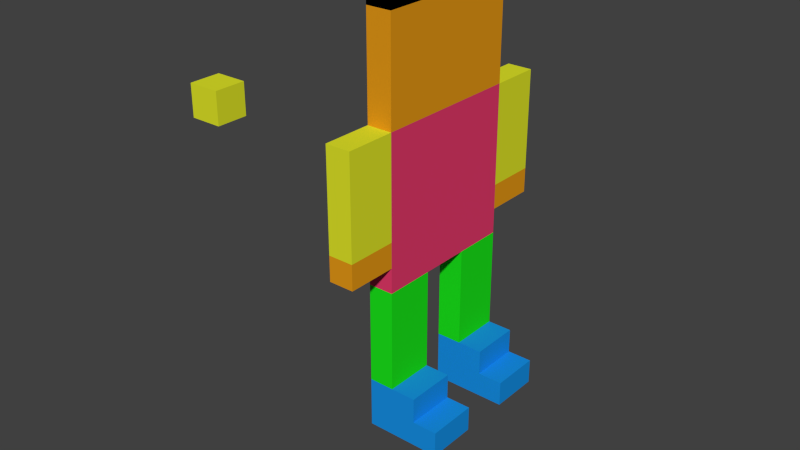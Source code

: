 # Source: JustanExperiment.blend  (saved by Blender 2.76.0; exported with 4.5.12 LTS)
import bpy
from mathutils import Matrix  # noqa: F401  (used for matrix-valued properties, if any)

bpy.ops.wm.read_factory_settings(use_empty=True)
scene = bpy.context.scene
scene.name = 'Scene'

# ---- collections
col_collection_1 = bpy.data.collections.new('Collection 1'); scene.collection.children.link(col_collection_1)

# ---- materials (node trees are filled in below, after node groups)
mat_blue_058 = bpy.data.materials.new('blue.058')
mat_blue_058.alpha_threshold = 0.0
mat_blue_058.use_transparent_shadow = False
mat_blue_058.diffuse_color = (0.8, 0.04594, 0.1508, 1.0)
mat_blue_058.specular_color = (0.04481, 0.07277, 1.0)
mat_blue_058.roughness = 0.5
mat_blue_055 = bpy.data.materials.new('blue.055')
mat_blue_055.alpha_threshold = 0.0
mat_blue_055.use_transparent_shadow = False
mat_blue_055.diffuse_color = (0.8, 0.04594, 0.1508, 1.0)
mat_blue_055.specular_color = (0.04481, 0.07277, 1.0)
mat_blue_055.roughness = 0.5
mat_blue_056 = bpy.data.materials.new('blue.056')
mat_blue_056.alpha_threshold = 0.0
mat_blue_056.use_transparent_shadow = False
mat_blue_056.diffuse_color = (0.8, 0.04594, 0.1508, 1.0)
mat_blue_056.specular_color = (0.04481, 0.07277, 1.0)
mat_blue_056.roughness = 0.5
mat_blue_057 = bpy.data.materials.new('blue.057')
mat_blue_057.alpha_threshold = 0.0
mat_blue_057.use_transparent_shadow = False
mat_blue_057.diffuse_color = (0.8, 0.04594, 0.1508, 1.0)
mat_blue_057.specular_color = (0.04481, 0.07277, 1.0)
mat_blue_057.roughness = 0.5
mat_blue_059 = bpy.data.materials.new('blue.059')
mat_blue_059.alpha_threshold = 0.0
mat_blue_059.use_transparent_shadow = False
mat_blue_059.diffuse_color = (0.8, 0.04594, 0.1508, 1.0)
mat_blue_059.specular_color = (0.04481, 0.07277, 1.0)
mat_blue_059.roughness = 0.5
mat_blue_060 = bpy.data.materials.new('blue.060')
mat_blue_060.alpha_threshold = 0.0
mat_blue_060.use_transparent_shadow = False
mat_blue_060.diffuse_color = (0.8, 0.04594, 0.1508, 1.0)
mat_blue_060.specular_color = (0.04481, 0.07277, 1.0)
mat_blue_060.roughness = 0.5
mat_blue_061 = bpy.data.materials.new('blue.061')
mat_blue_061.alpha_threshold = 0.0
mat_blue_061.use_transparent_shadow = False
mat_blue_061.diffuse_color = (0.8, 0.04594, 0.1508, 1.0)
mat_blue_061.specular_color = (0.04481, 0.07277, 1.0)
mat_blue_061.roughness = 0.5
mat_blue_062 = bpy.data.materials.new('blue.062')
mat_blue_062.alpha_threshold = 0.0
mat_blue_062.use_transparent_shadow = False
mat_blue_062.diffuse_color = (0.8, 0.04594, 0.1508, 1.0)
mat_blue_062.specular_color = (0.04481, 0.07277, 1.0)
mat_blue_062.roughness = 0.5
mat_blue_069 = bpy.data.materials.new('blue.069')
mat_blue_069.alpha_threshold = 0.0
mat_blue_069.use_transparent_shadow = False
mat_blue_069.diffuse_color = (0.8, 0.04594, 0.1508, 1.0)
mat_blue_069.specular_color = (0.04481, 0.07277, 1.0)
mat_blue_069.roughness = 0.5
mat_blue_070 = bpy.data.materials.new('blue.070')
mat_blue_070.alpha_threshold = 0.0
mat_blue_070.use_transparent_shadow = False
mat_blue_070.diffuse_color = (0.8, 0.04594, 0.1508, 1.0)
mat_blue_070.specular_color = (0.04481, 0.07277, 1.0)
mat_blue_070.roughness = 0.5
mat_blue_071 = bpy.data.materials.new('blue.071')
mat_blue_071.alpha_threshold = 0.0
mat_blue_071.use_transparent_shadow = False
mat_blue_071.diffuse_color = (0.8, 0.04594, 0.1508, 1.0)
mat_blue_071.specular_color = (0.04481, 0.07277, 1.0)
mat_blue_071.roughness = 0.5
mat_blue_072 = bpy.data.materials.new('blue.072')
mat_blue_072.alpha_threshold = 0.0
mat_blue_072.use_transparent_shadow = False
mat_blue_072.diffuse_color = (0.8, 0.04594, 0.1508, 1.0)
mat_blue_072.specular_color = (0.04481, 0.07277, 1.0)
mat_blue_072.roughness = 0.5
mat_blue_073 = bpy.data.materials.new('blue.073')
mat_blue_073.alpha_threshold = 0.0
mat_blue_073.use_transparent_shadow = False
mat_blue_073.diffuse_color = (0.8, 0.04594, 0.1508, 1.0)
mat_blue_073.specular_color = (0.04481, 0.07277, 1.0)
mat_blue_073.roughness = 0.5
mat_blue_074 = bpy.data.materials.new('blue.074')
mat_blue_074.alpha_threshold = 0.0
mat_blue_074.use_transparent_shadow = False
mat_blue_074.diffuse_color = (0.8, 0.04594, 0.1508, 1.0)
mat_blue_074.specular_color = (0.04481, 0.07277, 1.0)
mat_blue_074.roughness = 0.5
mat_blue_041 = bpy.data.materials.new('blue.041')
mat_blue_041.alpha_threshold = 0.0
mat_blue_041.use_transparent_shadow = False
mat_blue_041.diffuse_color = (0.8, 0.04594, 0.1508, 1.0)
mat_blue_041.specular_color = (0.04481, 0.07277, 1.0)
mat_blue_041.roughness = 0.5
mat_blue_037 = bpy.data.materials.new('blue.037')
mat_blue_037.alpha_threshold = 0.0
mat_blue_037.use_transparent_shadow = False
mat_blue_037.diffuse_color = (0.8, 0.04594, 0.1508, 1.0)
mat_blue_037.specular_color = (0.04481, 0.07277, 1.0)
mat_blue_037.roughness = 0.5
mat_blue_038 = bpy.data.materials.new('blue.038')
mat_blue_038.alpha_threshold = 0.0
mat_blue_038.use_transparent_shadow = False
mat_blue_038.diffuse_color = (0.8, 0.04594, 0.1508, 1.0)
mat_blue_038.specular_color = (0.04481, 0.07277, 1.0)
mat_blue_038.roughness = 0.5
mat_blue_039 = bpy.data.materials.new('blue.039')
mat_blue_039.alpha_threshold = 0.0
mat_blue_039.use_transparent_shadow = False
mat_blue_039.diffuse_color = (0.8, 0.04594, 0.1508, 1.0)
mat_blue_039.specular_color = (0.04481, 0.07277, 1.0)
mat_blue_039.roughness = 0.5
mat_blue_040 = bpy.data.materials.new('blue.040')
mat_blue_040.alpha_threshold = 0.0
mat_blue_040.use_transparent_shadow = False
mat_blue_040.diffuse_color = (0.8, 0.04594, 0.1508, 1.0)
mat_blue_040.specular_color = (0.04481, 0.07277, 1.0)
mat_blue_040.roughness = 0.5
mat_blue_042 = bpy.data.materials.new('blue.042')
mat_blue_042.alpha_threshold = 0.0
mat_blue_042.use_transparent_shadow = False
mat_blue_042.diffuse_color = (0.8, 0.04594, 0.1508, 1.0)
mat_blue_042.specular_color = (0.04481, 0.07277, 1.0)
mat_blue_042.roughness = 0.5
mat_blue_043 = bpy.data.materials.new('blue.043')
mat_blue_043.alpha_threshold = 0.0
mat_blue_043.use_transparent_shadow = False
mat_blue_043.diffuse_color = (0.8, 0.04594, 0.1508, 1.0)
mat_blue_043.specular_color = (0.04481, 0.07277, 1.0)
mat_blue_043.roughness = 0.5
mat_blue_044 = bpy.data.materials.new('blue.044')
mat_blue_044.alpha_threshold = 0.0
mat_blue_044.use_transparent_shadow = False
mat_blue_044.diffuse_color = (0.8, 0.04594, 0.1508, 1.0)
mat_blue_044.specular_color = (0.04481, 0.07277, 1.0)
mat_blue_044.roughness = 0.5
mat_blue_045 = bpy.data.materials.new('blue.045')
mat_blue_045.alpha_threshold = 0.0
mat_blue_045.use_transparent_shadow = False
mat_blue_045.diffuse_color = (0.8, 0.04594, 0.1508, 1.0)
mat_blue_045.specular_color = (0.04481, 0.07277, 1.0)
mat_blue_045.roughness = 0.5
mat_blue_046 = bpy.data.materials.new('blue.046')
mat_blue_046.alpha_threshold = 0.0
mat_blue_046.use_transparent_shadow = False
mat_blue_046.diffuse_color = (0.8, 0.04594, 0.1508, 1.0)
mat_blue_046.specular_color = (0.04481, 0.07277, 1.0)
mat_blue_046.roughness = 0.5
mat_blue_047 = bpy.data.materials.new('blue.047')
mat_blue_047.alpha_threshold = 0.0
mat_blue_047.use_transparent_shadow = False
mat_blue_047.diffuse_color = (0.8, 0.04594, 0.1508, 1.0)
mat_blue_047.specular_color = (0.04481, 0.07277, 1.0)
mat_blue_047.roughness = 0.5
mat_blue_048 = bpy.data.materials.new('blue.048')
mat_blue_048.alpha_threshold = 0.0
mat_blue_048.use_transparent_shadow = False
mat_blue_048.diffuse_color = (0.8, 0.04594, 0.1508, 1.0)
mat_blue_048.specular_color = (0.04481, 0.07277, 1.0)
mat_blue_048.roughness = 0.5
mat_blue_049 = bpy.data.materials.new('blue.049')
mat_blue_049.alpha_threshold = 0.0
mat_blue_049.use_transparent_shadow = False
mat_blue_049.diffuse_color = (0.8, 0.04594, 0.1508, 1.0)
mat_blue_049.specular_color = (0.04481, 0.07277, 1.0)
mat_blue_049.roughness = 0.5
mat_blue_050 = bpy.data.materials.new('blue.050')
mat_blue_050.alpha_threshold = 0.0
mat_blue_050.use_transparent_shadow = False
mat_blue_050.diffuse_color = (0.8, 0.04594, 0.1508, 1.0)
mat_blue_050.specular_color = (0.04481, 0.07277, 1.0)
mat_blue_050.roughness = 0.5
mat_blue_051 = bpy.data.materials.new('blue.051')
mat_blue_051.alpha_threshold = 0.0
mat_blue_051.use_transparent_shadow = False
mat_blue_051.diffuse_color = (0.8, 0.04594, 0.1508, 1.0)
mat_blue_051.specular_color = (0.04481, 0.07277, 1.0)
mat_blue_051.roughness = 0.5
mat_blue_052 = bpy.data.materials.new('blue.052')
mat_blue_052.alpha_threshold = 0.0
mat_blue_052.use_transparent_shadow = False
mat_blue_052.diffuse_color = (0.8, 0.04594, 0.1508, 1.0)
mat_blue_052.specular_color = (0.04481, 0.07277, 1.0)
mat_blue_052.roughness = 0.5
mat_blue_053 = bpy.data.materials.new('blue.053')
mat_blue_053.alpha_threshold = 0.0
mat_blue_053.use_transparent_shadow = False
mat_blue_053.diffuse_color = (0.8, 0.04594, 0.1508, 1.0)
mat_blue_053.specular_color = (0.04481, 0.07277, 1.0)
mat_blue_053.roughness = 0.5
mat_blue_054 = bpy.data.materials.new('blue.054')
mat_blue_054.alpha_threshold = 0.0
mat_blue_054.use_transparent_shadow = False
mat_blue_054.diffuse_color = (0.8, 0.04594, 0.1508, 1.0)
mat_blue_054.specular_color = (0.04481, 0.07277, 1.0)
mat_blue_054.roughness = 0.5
mat_blue_063 = bpy.data.materials.new('blue.063')
mat_blue_063.alpha_threshold = 0.0
mat_blue_063.use_transparent_shadow = False
mat_blue_063.diffuse_color = (0.8, 0.04594, 0.1508, 1.0)
mat_blue_063.specular_color = (0.04481, 0.07277, 1.0)
mat_blue_063.roughness = 0.5
mat_blue_064 = bpy.data.materials.new('blue.064')
mat_blue_064.alpha_threshold = 0.0
mat_blue_064.use_transparent_shadow = False
mat_blue_064.diffuse_color = (0.8, 0.04594, 0.1508, 1.0)
mat_blue_064.specular_color = (0.04481, 0.07277, 1.0)
mat_blue_064.roughness = 0.5
mat_blue_065 = bpy.data.materials.new('blue.065')
mat_blue_065.alpha_threshold = 0.0
mat_blue_065.use_transparent_shadow = False
mat_blue_065.diffuse_color = (0.8, 0.04594, 0.1508, 1.0)
mat_blue_065.specular_color = (0.04481, 0.07277, 1.0)
mat_blue_065.roughness = 0.5
mat_blue_066 = bpy.data.materials.new('blue.066')
mat_blue_066.alpha_threshold = 0.0
mat_blue_066.use_transparent_shadow = False
mat_blue_066.diffuse_color = (0.8, 0.04594, 0.1508, 1.0)
mat_blue_066.specular_color = (0.04481, 0.07277, 1.0)
mat_blue_066.roughness = 0.5
mat_blue_067 = bpy.data.materials.new('blue.067')
mat_blue_067.alpha_threshold = 0.0
mat_blue_067.use_transparent_shadow = False
mat_blue_067.diffuse_color = (0.8, 0.04594, 0.1508, 1.0)
mat_blue_067.specular_color = (0.04481, 0.07277, 1.0)
mat_blue_067.roughness = 0.5
mat_blue_068 = bpy.data.materials.new('blue.068')
mat_blue_068.alpha_threshold = 0.0
mat_blue_068.use_transparent_shadow = False
mat_blue_068.diffuse_color = (0.8, 0.04594, 0.1508, 1.0)
mat_blue_068.specular_color = (0.04481, 0.07277, 1.0)
mat_blue_068.roughness = 0.5
mat_blue_075 = bpy.data.materials.new('blue.075')
mat_blue_075.alpha_threshold = 0.0
mat_blue_075.use_transparent_shadow = False
mat_blue_075.diffuse_color = (0.8, 0.04594, 0.1508, 1.0)
mat_blue_075.specular_color = (0.04481, 0.07277, 1.0)
mat_blue_075.roughness = 0.5
mat_blue_076 = bpy.data.materials.new('blue.076')
mat_blue_076.alpha_threshold = 0.0
mat_blue_076.use_transparent_shadow = False
mat_blue_076.diffuse_color = (0.8, 0.04594, 0.1508, 1.0)
mat_blue_076.specular_color = (0.04481, 0.07277, 1.0)
mat_blue_076.roughness = 0.5
mat_blue_077 = bpy.data.materials.new('blue.077')
mat_blue_077.alpha_threshold = 0.0
mat_blue_077.use_transparent_shadow = False
mat_blue_077.diffuse_color = (0.8, 0.04594, 0.1508, 1.0)
mat_blue_077.specular_color = (0.04481, 0.07277, 1.0)
mat_blue_077.roughness = 0.5
mat_blue_078 = bpy.data.materials.new('blue.078')
mat_blue_078.alpha_threshold = 0.0
mat_blue_078.use_transparent_shadow = False
mat_blue_078.diffuse_color = (0.8, 0.04594, 0.1508, 1.0)
mat_blue_078.specular_color = (0.04481, 0.07277, 1.0)
mat_blue_078.roughness = 0.5
mat_blue_079 = bpy.data.materials.new('blue.079')
mat_blue_079.alpha_threshold = 0.0
mat_blue_079.use_transparent_shadow = False
mat_blue_079.diffuse_color = (0.8, 0.04594, 0.1508, 1.0)
mat_blue_079.specular_color = (0.04481, 0.07277, 1.0)
mat_blue_079.roughness = 0.5
mat_blue_080 = bpy.data.materials.new('blue.080')
mat_blue_080.alpha_threshold = 0.0
mat_blue_080.use_transparent_shadow = False
mat_blue_080.diffuse_color = (0.8, 0.04594, 0.1508, 1.0)
mat_blue_080.specular_color = (0.04481, 0.07277, 1.0)
mat_blue_080.roughness = 0.5
mat_blue_003 = bpy.data.materials.new('blue.003')
mat_blue_003.alpha_threshold = 0.0
mat_blue_003.use_transparent_shadow = False
mat_blue_003.diffuse_color = (0.009299, 0.288, 0.8, 1.0)
mat_blue_003.specular_color = (0.04481, 0.07277, 1.0)
mat_blue_003.roughness = 0.5
mat_blue_006 = bpy.data.materials.new('blue.006')
mat_blue_006.alpha_threshold = 0.0
mat_blue_006.use_transparent_shadow = False
mat_blue_006.diffuse_color = (0.009299, 0.288, 0.8, 1.0)
mat_blue_006.specular_color = (0.04481, 0.07277, 1.0)
mat_blue_006.roughness = 0.5
mat_blue = bpy.data.materials.new('blue')
mat_blue.alpha_threshold = 0.0
mat_blue.use_transparent_shadow = False
mat_blue.diffuse_color = (0.009299, 0.288, 0.8, 1.0)
mat_blue.specular_color = (0.04481, 0.07277, 1.0)
mat_blue.roughness = 0.5
mat_blue_001 = bpy.data.materials.new('blue.001')
mat_blue_001.alpha_threshold = 0.0
mat_blue_001.use_transparent_shadow = False
mat_blue_001.diffuse_color = (0.009299, 0.288, 0.8, 1.0)
mat_blue_001.specular_color = (0.04481, 0.07277, 1.0)
mat_blue_001.roughness = 0.5
mat_blue_002 = bpy.data.materials.new('blue.002')
mat_blue_002.alpha_threshold = 0.0
mat_blue_002.use_transparent_shadow = False
mat_blue_002.diffuse_color = (0.009299, 0.288, 0.8, 1.0)
mat_blue_002.specular_color = (0.04481, 0.07277, 1.0)
mat_blue_002.roughness = 0.5
mat_blue_004 = bpy.data.materials.new('blue.004')
mat_blue_004.alpha_threshold = 0.0
mat_blue_004.use_transparent_shadow = False
mat_blue_004.diffuse_color = (0.009299, 0.288, 0.8, 1.0)
mat_blue_004.specular_color = (0.04481, 0.07277, 1.0)
mat_blue_004.roughness = 0.5
mat_blue_005 = bpy.data.materials.new('blue.005')
mat_blue_005.alpha_threshold = 0.0
mat_blue_005.use_transparent_shadow = False
mat_blue_005.diffuse_color = (0.009299, 0.288, 0.8, 1.0)
mat_blue_005.specular_color = (0.04481, 0.07277, 1.0)
mat_blue_005.roughness = 0.5
mat_blue_007 = bpy.data.materials.new('blue.007')
mat_blue_007.alpha_threshold = 0.0
mat_blue_007.use_transparent_shadow = False
mat_blue_007.diffuse_color = (0.009299, 0.288, 0.8, 1.0)
mat_blue_007.specular_color = (0.04481, 0.07277, 1.0)
mat_blue_007.roughness = 0.5
mat_blue_008 = bpy.data.materials.new('blue.008')
mat_blue_008.alpha_threshold = 0.0
mat_blue_008.use_transparent_shadow = False
mat_blue_008.diffuse_color = (0.009299, 0.288, 0.8, 1.0)
mat_blue_008.specular_color = (0.04481, 0.07277, 1.0)
mat_blue_008.roughness = 0.5
mat_blue_009 = bpy.data.materials.new('blue.009')
mat_blue_009.alpha_threshold = 0.0
mat_blue_009.use_transparent_shadow = False
mat_blue_009.diffuse_color = (0.009299, 0.288, 0.8, 1.0)
mat_blue_009.specular_color = (0.04481, 0.07277, 1.0)
mat_blue_009.roughness = 0.5
mat_blue_025 = bpy.data.materials.new('blue.025')
mat_blue_025.alpha_threshold = 0.0
mat_blue_025.use_transparent_shadow = False
mat_blue_025.diffuse_color = (0.01171, 0.8, 0.01187, 1.0)
mat_blue_025.specular_color = (0.04481, 0.07277, 1.0)
mat_blue_025.roughness = 0.5
mat_blue_026 = bpy.data.materials.new('blue.026')
mat_blue_026.alpha_threshold = 0.0
mat_blue_026.use_transparent_shadow = False
mat_blue_026.diffuse_color = (0.01171, 0.8, 0.01187, 1.0)
mat_blue_026.specular_color = (0.04481, 0.07277, 1.0)
mat_blue_026.roughness = 0.5
mat_blue_011 = bpy.data.materials.new('blue.011')
mat_blue_011.alpha_threshold = 0.0
mat_blue_011.use_transparent_shadow = False
mat_blue_011.diffuse_color = (0.01171, 0.8, 0.01187, 1.0)
mat_blue_011.specular_color = (0.04481, 0.07277, 1.0)
mat_blue_011.roughness = 0.5
mat_blue_022 = bpy.data.materials.new('blue.022')
mat_blue_022.alpha_threshold = 0.0
mat_blue_022.use_transparent_shadow = False
mat_blue_022.diffuse_color = (0.01171, 0.8, 0.01187, 1.0)
mat_blue_022.specular_color = (0.04481, 0.07277, 1.0)
mat_blue_022.roughness = 0.5
mat_blue_023 = bpy.data.materials.new('blue.023')
mat_blue_023.alpha_threshold = 0.0
mat_blue_023.use_transparent_shadow = False
mat_blue_023.diffuse_color = (0.01171, 0.8, 0.01187, 1.0)
mat_blue_023.specular_color = (0.04481, 0.07277, 1.0)
mat_blue_023.roughness = 0.5
mat_blue_024 = bpy.data.materials.new('blue.024')
mat_blue_024.alpha_threshold = 0.0
mat_blue_024.use_transparent_shadow = False
mat_blue_024.diffuse_color = (0.01171, 0.8, 0.01187, 1.0)
mat_blue_024.specular_color = (0.04481, 0.07277, 1.0)
mat_blue_024.roughness = 0.5
mat_blue_027 = bpy.data.materials.new('blue.027')
mat_blue_027.alpha_threshold = 0.0
mat_blue_027.use_transparent_shadow = False
mat_blue_027.diffuse_color = (0.01171, 0.8, 0.01187, 1.0)
mat_blue_027.specular_color = (0.04481, 0.07277, 1.0)
mat_blue_027.roughness = 0.5
mat_blue_028 = bpy.data.materials.new('blue.028')
mat_blue_028.alpha_threshold = 0.0
mat_blue_028.use_transparent_shadow = False
mat_blue_028.diffuse_color = (0.01171, 0.8, 0.01187, 1.0)
mat_blue_028.specular_color = (0.04481, 0.07277, 1.0)
mat_blue_028.roughness = 0.5
mat_blue_035 = bpy.data.materials.new('blue.035')
mat_blue_035.alpha_threshold = 0.0
mat_blue_035.use_transparent_shadow = False
mat_blue_035.diffuse_color = (0.01171, 0.8, 0.01187, 1.0)
mat_blue_035.specular_color = (0.04481, 0.07277, 1.0)
mat_blue_035.roughness = 0.5
mat_blue_029 = bpy.data.materials.new('blue.029')
mat_blue_029.alpha_threshold = 0.0
mat_blue_029.use_transparent_shadow = False
mat_blue_029.diffuse_color = (0.01171, 0.8, 0.01187, 1.0)
mat_blue_029.specular_color = (0.04481, 0.07277, 1.0)
mat_blue_029.roughness = 0.5
mat_blue_030 = bpy.data.materials.new('blue.030')
mat_blue_030.alpha_threshold = 0.0
mat_blue_030.use_transparent_shadow = False
mat_blue_030.diffuse_color = (0.01171, 0.8, 0.01187, 1.0)
mat_blue_030.specular_color = (0.04481, 0.07277, 1.0)
mat_blue_030.roughness = 0.5
mat_blue_031 = bpy.data.materials.new('blue.031')
mat_blue_031.alpha_threshold = 0.0
mat_blue_031.use_transparent_shadow = False
mat_blue_031.diffuse_color = (0.01171, 0.8, 0.01187, 1.0)
mat_blue_031.specular_color = (0.04481, 0.07277, 1.0)
mat_blue_031.roughness = 0.5
mat_blue_032 = bpy.data.materials.new('blue.032')
mat_blue_032.alpha_threshold = 0.0
mat_blue_032.use_transparent_shadow = False
mat_blue_032.diffuse_color = (0.01171, 0.8, 0.01187, 1.0)
mat_blue_032.specular_color = (0.04481, 0.07277, 1.0)
mat_blue_032.roughness = 0.5
mat_blue_033 = bpy.data.materials.new('blue.033')
mat_blue_033.alpha_threshold = 0.0
mat_blue_033.use_transparent_shadow = False
mat_blue_033.diffuse_color = (0.01171, 0.8, 0.01187, 1.0)
mat_blue_033.specular_color = (0.04481, 0.07277, 1.0)
mat_blue_033.roughness = 0.5
mat_blue_036 = bpy.data.materials.new('blue.036')
mat_blue_036.alpha_threshold = 0.0
mat_blue_036.use_transparent_shadow = False
mat_blue_036.diffuse_color = (0.01171, 0.8, 0.01187, 1.0)
mat_blue_036.specular_color = (0.04481, 0.07277, 1.0)
mat_blue_036.roughness = 0.5
mat_blue_034 = bpy.data.materials.new('blue.034')
mat_blue_034.alpha_threshold = 0.0
mat_blue_034.use_transparent_shadow = False
mat_blue_034.diffuse_color = (0.01171, 0.8, 0.01187, 1.0)
mat_blue_034.specular_color = (0.04481, 0.07277, 1.0)
mat_blue_034.roughness = 0.5
mat_blue_081 = bpy.data.materials.new('blue.081')
mat_blue_081.alpha_threshold = 0.0
mat_blue_081.use_transparent_shadow = False
mat_blue_081.diffuse_color = (0.009299, 0.288, 0.8, 1.0)
mat_blue_081.specular_color = (0.04481, 0.07277, 1.0)
mat_blue_081.roughness = 0.5
mat_blue_082 = bpy.data.materials.new('blue.082')
mat_blue_082.alpha_threshold = 0.0
mat_blue_082.use_transparent_shadow = False
mat_blue_082.diffuse_color = (0.009299, 0.288, 0.8, 1.0)
mat_blue_082.specular_color = (0.04481, 0.07277, 1.0)
mat_blue_082.roughness = 0.5
mat_blue_083 = bpy.data.materials.new('blue.083')
mat_blue_083.alpha_threshold = 0.0
mat_blue_083.use_transparent_shadow = False
mat_blue_083.diffuse_color = (0.009299, 0.288, 0.8, 1.0)
mat_blue_083.specular_color = (0.04481, 0.07277, 1.0)
mat_blue_083.roughness = 0.5
mat_blue_084 = bpy.data.materials.new('blue.084')
mat_blue_084.alpha_threshold = 0.0
mat_blue_084.use_transparent_shadow = False
mat_blue_084.diffuse_color = (0.009299, 0.288, 0.8, 1.0)
mat_blue_084.specular_color = (0.04481, 0.07277, 1.0)
mat_blue_084.roughness = 0.5
mat_blue_085 = bpy.data.materials.new('blue.085')
mat_blue_085.alpha_threshold = 0.0
mat_blue_085.use_transparent_shadow = False
mat_blue_085.diffuse_color = (0.009299, 0.288, 0.8, 1.0)
mat_blue_085.specular_color = (0.04481, 0.07277, 1.0)
mat_blue_085.roughness = 0.5
mat_blue_086 = bpy.data.materials.new('blue.086')
mat_blue_086.alpha_threshold = 0.0
mat_blue_086.use_transparent_shadow = False
mat_blue_086.diffuse_color = (0.009299, 0.288, 0.8, 1.0)
mat_blue_086.specular_color = (0.04481, 0.07277, 1.0)
mat_blue_086.roughness = 0.5
mat_blue_087 = bpy.data.materials.new('blue.087')
mat_blue_087.alpha_threshold = 0.0
mat_blue_087.use_transparent_shadow = False
mat_blue_087.diffuse_color = (0.009299, 0.288, 0.8, 1.0)
mat_blue_087.specular_color = (0.04481, 0.07277, 1.0)
mat_blue_087.roughness = 0.5
mat_blue_088 = bpy.data.materials.new('blue.088')
mat_blue_088.alpha_threshold = 0.0
mat_blue_088.use_transparent_shadow = False
mat_blue_088.diffuse_color = (0.009299, 0.288, 0.8, 1.0)
mat_blue_088.specular_color = (0.04481, 0.07277, 1.0)
mat_blue_088.roughness = 0.5
mat_blue_089 = bpy.data.materials.new('blue.089')
mat_blue_089.alpha_threshold = 0.0
mat_blue_089.use_transparent_shadow = False
mat_blue_089.diffuse_color = (0.009299, 0.288, 0.8, 1.0)
mat_blue_089.specular_color = (0.04481, 0.07277, 1.0)
mat_blue_089.roughness = 0.5
mat_blue_090 = bpy.data.materials.new('blue.090')
mat_blue_090.alpha_threshold = 0.0
mat_blue_090.use_transparent_shadow = False
mat_blue_090.diffuse_color = (0.009299, 0.288, 0.8, 1.0)
mat_blue_090.specular_color = (0.04481, 0.07277, 1.0)
mat_blue_090.roughness = 0.5
mat_blue_091 = bpy.data.materials.new('blue.091')
mat_blue_091.alpha_threshold = 0.0
mat_blue_091.use_transparent_shadow = False
mat_blue_091.diffuse_color = (0.0, 0.0, 0.0, 1.0)
mat_blue_091.specular_color = (1.0, 0.0241, 0.09186)
mat_blue_091.roughness = 0.5
mat_blue_136 = bpy.data.materials.new('blue.136')
mat_blue_136.alpha_threshold = 0.0
mat_blue_136.use_transparent_shadow = False
mat_blue_136.diffuse_color = (0.0, 0.0, 0.0, 1.0)
mat_blue_136.specular_color = (1.0, 0.0241, 0.09186)
mat_blue_136.roughness = 0.5
mat_blue_137 = bpy.data.materials.new('blue.137')
mat_blue_137.alpha_threshold = 0.0
mat_blue_137.use_transparent_shadow = False
mat_blue_137.diffuse_color = (0.0, 0.0, 0.0, 1.0)
mat_blue_137.specular_color = (1.0, 0.0241, 0.09186)
mat_blue_137.roughness = 0.5
mat_blue_138 = bpy.data.materials.new('blue.138')
mat_blue_138.alpha_threshold = 0.0
mat_blue_138.use_transparent_shadow = False
mat_blue_138.diffuse_color = (0.0, 0.0, 0.0, 1.0)
mat_blue_138.specular_color = (1.0, 0.0241, 0.09186)
mat_blue_138.roughness = 0.5
mat_blue_139 = bpy.data.materials.new('blue.139')
mat_blue_139.alpha_threshold = 0.0
mat_blue_139.use_transparent_shadow = False
mat_blue_139.diffuse_color = (0.0, 0.0, 0.0, 1.0)
mat_blue_139.specular_color = (1.0, 0.0241, 0.09186)
mat_blue_139.roughness = 0.5
mat_blue_140 = bpy.data.materials.new('blue.140')
mat_blue_140.alpha_threshold = 0.0
mat_blue_140.use_transparent_shadow = False
mat_blue_140.diffuse_color = (0.0, 0.0, 0.0, 1.0)
mat_blue_140.specular_color = (1.0, 0.0241, 0.09186)
mat_blue_140.roughness = 0.5
mat_blue_111 = bpy.data.materials.new('blue.111')
mat_blue_111.alpha_threshold = 0.0
mat_blue_111.use_transparent_shadow = False
mat_blue_111.diffuse_color = (0.8, 0.3253, 0.009501, 1.0)
mat_blue_111.specular_color = (1.0, 0.0241, 0.09186)
mat_blue_111.roughness = 0.5
mat_blue_112 = bpy.data.materials.new('blue.112')
mat_blue_112.alpha_threshold = 0.0
mat_blue_112.use_transparent_shadow = False
mat_blue_112.diffuse_color = (0.8, 0.3253, 0.009501, 1.0)
mat_blue_112.specular_color = (1.0, 0.0241, 0.09186)
mat_blue_112.roughness = 0.5
mat_blue_113 = bpy.data.materials.new('blue.113')
mat_blue_113.alpha_threshold = 0.0
mat_blue_113.use_transparent_shadow = False
mat_blue_113.diffuse_color = (0.8, 0.3253, 0.009501, 1.0)
mat_blue_113.specular_color = (1.0, 0.0241, 0.09186)
mat_blue_113.roughness = 0.5
mat_blue_114 = bpy.data.materials.new('blue.114')
mat_blue_114.alpha_threshold = 0.0
mat_blue_114.use_transparent_shadow = False
mat_blue_114.diffuse_color = (0.8, 0.3253, 0.009501, 1.0)
mat_blue_114.specular_color = (1.0, 0.0241, 0.09186)
mat_blue_114.roughness = 0.5
mat_blue_115 = bpy.data.materials.new('blue.115')
mat_blue_115.alpha_threshold = 0.0
mat_blue_115.use_transparent_shadow = False
mat_blue_115.diffuse_color = (0.8, 0.3253, 0.009501, 1.0)
mat_blue_115.specular_color = (1.0, 0.0241, 0.09186)
mat_blue_115.roughness = 0.5
mat_blue_116 = bpy.data.materials.new('blue.116')
mat_blue_116.alpha_threshold = 0.0
mat_blue_116.use_transparent_shadow = False
mat_blue_116.diffuse_color = (0.8, 0.3253, 0.009501, 1.0)
mat_blue_116.specular_color = (1.0, 0.0241, 0.09186)
mat_blue_116.roughness = 0.5
mat_blue_117 = bpy.data.materials.new('blue.117')
mat_blue_117.alpha_threshold = 0.0
mat_blue_117.use_transparent_shadow = False
mat_blue_117.diffuse_color = (0.8, 0.3253, 0.009501, 1.0)
mat_blue_117.specular_color = (1.0, 0.0241, 0.09186)
mat_blue_117.roughness = 0.5
mat_blue_118 = bpy.data.materials.new('blue.118')
mat_blue_118.alpha_threshold = 0.0
mat_blue_118.use_transparent_shadow = False
mat_blue_118.diffuse_color = (0.8, 0.3253, 0.009501, 1.0)
mat_blue_118.specular_color = (1.0, 0.0241, 0.09186)
mat_blue_118.roughness = 0.5
mat_blue_119 = bpy.data.materials.new('blue.119')
mat_blue_119.alpha_threshold = 0.0
mat_blue_119.use_transparent_shadow = False
mat_blue_119.diffuse_color = (0.8, 0.3253, 0.009501, 1.0)
mat_blue_119.specular_color = (1.0, 0.0241, 0.09186)
mat_blue_119.roughness = 0.5
mat_blue_120 = bpy.data.materials.new('blue.120')
mat_blue_120.alpha_threshold = 0.0
mat_blue_120.use_transparent_shadow = False
mat_blue_120.diffuse_color = (0.8, 0.3253, 0.009501, 1.0)
mat_blue_120.specular_color = (1.0, 0.0241, 0.09186)
mat_blue_120.roughness = 0.5
mat_blue_121 = bpy.data.materials.new('blue.121')
mat_blue_121.alpha_threshold = 0.0
mat_blue_121.use_transparent_shadow = False
mat_blue_121.diffuse_color = (0.8, 0.3253, 0.009501, 1.0)
mat_blue_121.specular_color = (1.0, 0.0241, 0.09186)
mat_blue_121.roughness = 0.5
mat_blue_122 = bpy.data.materials.new('blue.122')
mat_blue_122.alpha_threshold = 0.0
mat_blue_122.use_transparent_shadow = False
mat_blue_122.diffuse_color = (0.8, 0.3253, 0.009501, 1.0)
mat_blue_122.specular_color = (1.0, 0.0241, 0.09186)
mat_blue_122.roughness = 0.5
mat_blue_123 = bpy.data.materials.new('blue.123')
mat_blue_123.alpha_threshold = 0.0
mat_blue_123.use_transparent_shadow = False
mat_blue_123.diffuse_color = (0.8, 0.3253, 0.009501, 1.0)
mat_blue_123.specular_color = (1.0, 0.0241, 0.09186)
mat_blue_123.roughness = 0.5
mat_blue_124 = bpy.data.materials.new('blue.124')
mat_blue_124.alpha_threshold = 0.0
mat_blue_124.use_transparent_shadow = False
mat_blue_124.diffuse_color = (0.8, 0.3253, 0.009501, 1.0)
mat_blue_124.specular_color = (1.0, 0.0241, 0.09186)
mat_blue_124.roughness = 0.5
mat_blue_125 = bpy.data.materials.new('blue.125')
mat_blue_125.alpha_threshold = 0.0
mat_blue_125.use_transparent_shadow = False
mat_blue_125.diffuse_color = (0.8, 0.3253, 0.009501, 1.0)
mat_blue_125.specular_color = (1.0, 0.0241, 0.09186)
mat_blue_125.roughness = 0.5
mat_blue_126 = bpy.data.materials.new('blue.126')
mat_blue_126.alpha_threshold = 0.0
mat_blue_126.use_transparent_shadow = False
mat_blue_126.diffuse_color = (0.8, 0.3253, 0.009501, 1.0)
mat_blue_126.specular_color = (1.0, 0.0241, 0.09186)
mat_blue_126.roughness = 0.5
mat_blue_127 = bpy.data.materials.new('blue.127')
mat_blue_127.alpha_threshold = 0.0
mat_blue_127.use_transparent_shadow = False
mat_blue_127.diffuse_color = (0.8, 0.3253, 0.009501, 1.0)
mat_blue_127.specular_color = (1.0, 0.0241, 0.09186)
mat_blue_127.roughness = 0.5
mat_blue_128 = bpy.data.materials.new('blue.128')
mat_blue_128.alpha_threshold = 0.0
mat_blue_128.use_transparent_shadow = False
mat_blue_128.diffuse_color = (0.8, 0.3253, 0.009501, 1.0)
mat_blue_128.specular_color = (1.0, 0.0241, 0.09186)
mat_blue_128.roughness = 0.5
mat_blue_129 = bpy.data.materials.new('blue.129')
mat_blue_129.alpha_threshold = 0.0
mat_blue_129.use_transparent_shadow = False
mat_blue_129.diffuse_color = (0.8, 0.3253, 0.009501, 1.0)
mat_blue_129.specular_color = (1.0, 0.0241, 0.09186)
mat_blue_129.roughness = 0.5
mat_blue_130 = bpy.data.materials.new('blue.130')
mat_blue_130.alpha_threshold = 0.0
mat_blue_130.use_transparent_shadow = False
mat_blue_130.diffuse_color = (0.8, 0.3253, 0.009501, 1.0)
mat_blue_130.specular_color = (1.0, 0.0241, 0.09186)
mat_blue_130.roughness = 0.5
mat_blue_131 = bpy.data.materials.new('blue.131')
mat_blue_131.alpha_threshold = 0.0
mat_blue_131.use_transparent_shadow = False
mat_blue_131.diffuse_color = (0.8, 0.3253, 0.009501, 1.0)
mat_blue_131.specular_color = (1.0, 0.0241, 0.09186)
mat_blue_131.roughness = 0.5
mat_blue_132 = bpy.data.materials.new('blue.132')
mat_blue_132.alpha_threshold = 0.0
mat_blue_132.use_transparent_shadow = False
mat_blue_132.diffuse_color = (0.8, 0.3253, 0.009501, 1.0)
mat_blue_132.specular_color = (1.0, 0.0241, 0.09186)
mat_blue_132.roughness = 0.5
mat_blue_133 = bpy.data.materials.new('blue.133')
mat_blue_133.alpha_threshold = 0.0
mat_blue_133.use_transparent_shadow = False
mat_blue_133.diffuse_color = (0.8, 0.3253, 0.009501, 1.0)
mat_blue_133.specular_color = (1.0, 0.0241, 0.09186)
mat_blue_133.roughness = 0.5
mat_blue_134 = bpy.data.materials.new('blue.134')
mat_blue_134.alpha_threshold = 0.0
mat_blue_134.use_transparent_shadow = False
mat_blue_134.diffuse_color = (0.8, 0.3253, 0.009501, 1.0)
mat_blue_134.specular_color = (1.0, 0.0241, 0.09186)
mat_blue_134.roughness = 0.5
mat_blue_107 = bpy.data.materials.new('blue.107')
mat_blue_107.alpha_threshold = 0.0
mat_blue_107.use_transparent_shadow = False
mat_blue_107.diffuse_color = (0.8, 0.3253, 0.009501, 1.0)
mat_blue_107.specular_color = (1.0, 0.0241, 0.09186)
mat_blue_107.roughness = 0.5
mat_blue_108 = bpy.data.materials.new('blue.108')
mat_blue_108.alpha_threshold = 0.0
mat_blue_108.use_transparent_shadow = False
mat_blue_108.diffuse_color = (0.8, 0.3253, 0.009501, 1.0)
mat_blue_108.specular_color = (1.0, 0.0241, 0.09186)
mat_blue_108.roughness = 0.5
mat_blue_093 = bpy.data.materials.new('blue.093')
mat_blue_093.alpha_threshold = 0.0
mat_blue_093.use_transparent_shadow = False
mat_blue_093.diffuse_color = (0.7572, 0.8, 0.02339, 1.0)
mat_blue_093.specular_color = (1.0, 0.0241, 0.09186)
mat_blue_093.roughness = 0.5
mat_blue_094 = bpy.data.materials.new('blue.094')
mat_blue_094.alpha_threshold = 0.0
mat_blue_094.use_transparent_shadow = False
mat_blue_094.diffuse_color = (0.7572, 0.8, 0.02339, 1.0)
mat_blue_094.specular_color = (1.0, 0.0241, 0.09186)
mat_blue_094.roughness = 0.5
mat_blue_092 = bpy.data.materials.new('blue.092')
mat_blue_092.alpha_threshold = 0.0
mat_blue_092.use_transparent_shadow = False
mat_blue_092.diffuse_color = (0.7572, 0.8, 0.02339, 1.0)
mat_blue_092.specular_color = (1.0, 0.0241, 0.09186)
mat_blue_092.roughness = 0.5
mat_blue_010 = bpy.data.materials.new('blue.010')
mat_blue_010.alpha_threshold = 0.0
mat_blue_010.use_transparent_shadow = False
mat_blue_010.diffuse_color = (0.7572, 0.8, 0.02339, 1.0)
mat_blue_010.specular_color = (1.0, 0.0241, 0.09186)
mat_blue_010.roughness = 0.5
mat_blue_095 = bpy.data.materials.new('blue.095')
mat_blue_095.alpha_threshold = 0.0
mat_blue_095.use_transparent_shadow = False
mat_blue_095.diffuse_color = (0.7572, 0.8, 0.02339, 1.0)
mat_blue_095.specular_color = (1.0, 0.0241, 0.09186)
mat_blue_095.roughness = 0.5
mat_blue_096 = bpy.data.materials.new('blue.096')
mat_blue_096.alpha_threshold = 0.0
mat_blue_096.use_transparent_shadow = False
mat_blue_096.diffuse_color = (0.7572, 0.8, 0.02339, 1.0)
mat_blue_096.specular_color = (1.0, 0.0241, 0.09186)
mat_blue_096.roughness = 0.5
mat_blue_097 = bpy.data.materials.new('blue.097')
mat_blue_097.alpha_threshold = 0.0
mat_blue_097.use_transparent_shadow = False
mat_blue_097.diffuse_color = (0.7572, 0.8, 0.02339, 1.0)
mat_blue_097.specular_color = (1.0, 0.0241, 0.09186)
mat_blue_097.roughness = 0.5
mat_blue_098 = bpy.data.materials.new('blue.098')
mat_blue_098.alpha_threshold = 0.0
mat_blue_098.use_transparent_shadow = False
mat_blue_098.diffuse_color = (0.7572, 0.8, 0.02339, 1.0)
mat_blue_098.specular_color = (1.0, 0.0241, 0.09186)
mat_blue_098.roughness = 0.5
mat_blue_109 = bpy.data.materials.new('blue.109')
mat_blue_109.alpha_threshold = 0.0
mat_blue_109.use_transparent_shadow = False
mat_blue_109.diffuse_color = (0.8, 0.3253, 0.009501, 1.0)
mat_blue_109.specular_color = (1.0, 0.0241, 0.09186)
mat_blue_109.roughness = 0.5
mat_blue_110 = bpy.data.materials.new('blue.110')
mat_blue_110.alpha_threshold = 0.0
mat_blue_110.use_transparent_shadow = False
mat_blue_110.diffuse_color = (0.8, 0.3253, 0.009501, 1.0)
mat_blue_110.specular_color = (1.0, 0.0241, 0.09186)
mat_blue_110.roughness = 0.5
mat_blue_099 = bpy.data.materials.new('blue.099')
mat_blue_099.alpha_threshold = 0.0
mat_blue_099.use_transparent_shadow = False
mat_blue_099.diffuse_color = (0.7572, 0.8, 0.02339, 1.0)
mat_blue_099.specular_color = (1.0, 0.0241, 0.09186)
mat_blue_099.roughness = 0.5
mat_blue_100 = bpy.data.materials.new('blue.100')
mat_blue_100.alpha_threshold = 0.0
mat_blue_100.use_transparent_shadow = False
mat_blue_100.diffuse_color = (0.7572, 0.8, 0.02339, 1.0)
mat_blue_100.specular_color = (1.0, 0.0241, 0.09186)
mat_blue_100.roughness = 0.5
mat_blue_101 = bpy.data.materials.new('blue.101')
mat_blue_101.alpha_threshold = 0.0
mat_blue_101.use_transparent_shadow = False
mat_blue_101.diffuse_color = (0.7572, 0.8, 0.02339, 1.0)
mat_blue_101.specular_color = (1.0, 0.0241, 0.09186)
mat_blue_101.roughness = 0.5
mat_blue_102 = bpy.data.materials.new('blue.102')
mat_blue_102.alpha_threshold = 0.0
mat_blue_102.use_transparent_shadow = False
mat_blue_102.diffuse_color = (0.7572, 0.8, 0.02339, 1.0)
mat_blue_102.specular_color = (1.0, 0.0241, 0.09186)
mat_blue_102.roughness = 0.5
mat_blue_103 = bpy.data.materials.new('blue.103')
mat_blue_103.alpha_threshold = 0.0
mat_blue_103.use_transparent_shadow = False
mat_blue_103.diffuse_color = (0.7572, 0.8, 0.02339, 1.0)
mat_blue_103.specular_color = (1.0, 0.0241, 0.09186)
mat_blue_103.roughness = 0.5
mat_blue_104 = bpy.data.materials.new('blue.104')
mat_blue_104.alpha_threshold = 0.0
mat_blue_104.use_transparent_shadow = False
mat_blue_104.diffuse_color = (0.7572, 0.8, 0.02339, 1.0)
mat_blue_104.specular_color = (1.0, 0.0241, 0.09186)
mat_blue_104.roughness = 0.5
mat_blue_105 = bpy.data.materials.new('blue.105')
mat_blue_105.alpha_threshold = 0.0
mat_blue_105.use_transparent_shadow = False
mat_blue_105.diffuse_color = (0.7572, 0.8, 0.02339, 1.0)
mat_blue_105.specular_color = (1.0, 0.0241, 0.09186)
mat_blue_105.roughness = 0.5
mat_blue_106 = bpy.data.materials.new('blue.106')
mat_blue_106.alpha_threshold = 0.0
mat_blue_106.use_transparent_shadow = False
mat_blue_106.diffuse_color = (0.7572, 0.8, 0.02339, 1.0)
mat_blue_106.specular_color = (1.0, 0.0241, 0.09186)
mat_blue_106.roughness = 0.5
mat_blue_135 = bpy.data.materials.new('blue.135')
mat_blue_135.alpha_threshold = 0.0
mat_blue_135.use_transparent_shadow = False
mat_blue_135.diffuse_color = (0.7572, 0.8, 0.02339, 1.0)
mat_blue_135.specular_color = (1.0, 0.0241, 0.09186)
mat_blue_135.roughness = 0.5

# ---- material node trees

# ---- world
world_world = bpy.data.worlds.new('World'); scene.world = world_world
world_world.color = (0.05088, 0.05088, 0.05088)
world_world.use_sun_shadow = False
world_world.sun_shadow_jitter_overblur = 0.0
world_world.cycles.sampling_method = 'MANUAL'
world_world.cycles.sample_map_resolution = 256

# ---- meshes
me_cube_059 = bpy.data.meshes.new('Cube.059')
me_cube_059.from_pydata([(-1.0, -7.0, -1.0), (-1.0, -7.0, 1.0), (-1.0, -5.0, -1.0), (-1.0, -5.0, 1.0), (1.0, -7.0, -1.0), (1.0, -7.0, 1.0), (1.0, -5.0, -1.0), (1.0, -5.0, 1.0), (-1.0, -5.0, -1.0), (-1.0, -5.0, 1.0), (-1.0, -3.0, -1.0), (-1.0, -3.0, 1.0), (1.0, -5.0, -1.0), (1.0, -5.0, 1.0), (1.0, -3.0, -1.0), (1.0, -3.0, 1.0), (-1.0, -3.0, -1.0), (-1.0, -3.0, 1.0), (-1.0, -1.0, -1.0), (-1.0, -1.0, 1.0), (1.0, -3.0, -1.0), (1.0, -3.0, 1.0), (1.0, -1.0, -1.0), (1.0, -1.0, 1.0), (-1.0, -1.0, -1.0), (-1.0, -1.0, 1.0), (-1.0, 1.0, -1.0), (-1.0, 1.0, 1.0), (1.0, -1.0, -1.0), (1.0, -1.0, 1.0), (1.0, 1.0, -1.0), (1.0, 1.0, 1.0), (-1.0, -7.0, 1.0), (-1.0, -7.0, 3.0), (-1.0, -5.0, 1.0), (-1.0, -5.0, 3.0), (1.0, -7.0, 1.0), (1.0, -7.0, 3.0), (1.0, -5.0, 1.0), (1.0, -5.0, 3.0), (-1.0, -5.0, 1.0), (-1.0, -5.0, 3.0), (-1.0, -3.0, 1.0), (-1.0, -3.0, 3.0), (1.0, -5.0, 1.0), (1.0, -5.0, 3.0), (1.0, -3.0, 1.0), (1.0, -3.0, 3.0), (-1.0, -3.0, 1.0), (-1.0, -3.0, 3.0), (-1.0, -1.0, 1.0), (-1.0, -1.0, 3.0), (1.0, -3.0, 1.0), (1.0, -3.0, 3.0), (1.0, -1.0, 1.0), (1.0, -1.0, 3.0), (-1.0, -1.0, 1.0), (-1.0, -1.0, 3.0), (-1.0, 1.0, 1.0), (-1.0, 1.0, 3.0), (1.0, -1.0, 1.0), (1.0, -1.0, 3.0), (1.0, 1.0, 1.0), (1.0, 1.0, 3.0), (1.0, -9.0, -1.0), (1.0, -9.0, 1.0), (1.0, -7.0, -1.0), (1.0, -7.0, 1.0), (3.0, -9.0, -1.0), (3.0, -9.0, 1.0), (3.0, -7.0, -1.0), (3.0, -7.0, 1.0), (1.0, -7.0, -1.0), (1.0, -7.0, 1.0), (1.0, -5.0, -1.0), (1.0, -5.0, 1.0), (3.0, -7.0, -1.0), (3.0, -7.0, 1.0), (3.0, -5.0, -1.0), (3.0, -5.0, 1.0), (1.0, -5.0, -1.0), (1.0, -5.0, 1.0), (1.0, -3.0, -1.0), (1.0, -3.0, 1.0), (3.0, -5.0, -1.0), (3.0, -5.0, 1.0), (3.0, -3.0, -1.0), (3.0, -3.0, 1.0), (1.0, -3.0, -1.0), (1.0, -3.0, 1.0), (1.0, -1.0, -1.0), (1.0, -1.0, 1.0), (3.0, -3.0, -1.0), (3.0, -3.0, 1.0), (3.0, -1.0, -1.0), (3.0, -1.0, 1.0), (1.0, 1.0, -1.0), (1.0, 1.0, 1.0), (1.0, 3.0, -1.0), (1.0, 3.0, 1.0), (3.0, 1.0, -1.0), (3.0, 1.0, 1.0), (3.0, 3.0, -1.0), (3.0, 3.0, 1.0), (1.0, -1.0, -1.0), (1.0, -1.0, 1.0), (1.0, 1.0, -1.0), (1.0, 1.0, 1.0), (3.0, -1.0, -1.0), (3.0, -1.0, 1.0), (3.0, 1.0, -1.0), (3.0, 1.0, 1.0), (1.0, -9.0, 1.0), (1.0, -9.0, 3.0), (1.0, -7.0, 1.0), (1.0, -7.0, 3.0), (3.0, -9.0, 1.0), (3.0, -9.0, 3.0), (3.0, -7.0, 1.0), (3.0, -7.0, 3.0), (1.0, -7.0, 1.0), (1.0, -7.0, 3.0), (1.0, -5.0, 1.0), (1.0, -5.0, 3.0), (3.0, -7.0, 1.0), (3.0, -7.0, 3.0), (3.0, -5.0, 1.0), (3.0, -5.0, 3.0), (1.0, -5.0, 1.0), (1.0, -5.0, 3.0), (1.0, -3.0, 1.0), (1.0, -3.0, 3.0), (3.0, -5.0, 1.0), (3.0, -5.0, 3.0), (3.0, -3.0, 1.0), (3.0, -3.0, 3.0), (1.0, -3.0, 1.0), (1.0, -3.0, 3.0), (1.0, -1.0, 1.0), (1.0, -1.0, 3.0), (3.0, -3.0, 1.0), (3.0, -3.0, 3.0), (3.0, -1.0, 1.0), (3.0, -1.0, 3.0), (1.0, 1.0, 1.0), (1.0, 1.0, 3.0), (1.0, 3.0, 1.0), (1.0, 3.0, 3.0), (3.0, 1.0, 1.0), (3.0, 1.0, 3.0), (3.0, 3.0, 1.0), (3.0, 3.0, 3.0), (1.0, -1.0, 1.0), (1.0, -1.0, 3.0), (1.0, 1.0, 1.0), (1.0, 1.0, 3.0), (3.0, -1.0, 1.0), (3.0, -1.0, 3.0), (3.0, 1.0, 1.0), (3.0, 1.0, 3.0), (1.0, -9.0, 3.0), (1.0, -9.0, 5.0), (1.0, -7.0, 3.0), (1.0, -7.0, 5.0), (3.0, -9.0, 3.0), (3.0, -9.0, 5.0), (3.0, -7.0, 3.0), (3.0, -7.0, 5.0), (1.0, -7.0, 3.0), (1.0, -7.0, 5.0), (1.0, -5.0, 3.0), (1.0, -5.0, 5.0), (3.0, -7.0, 3.0), (3.0, -7.0, 5.0), (3.0, -5.0, 3.0), (3.0, -5.0, 5.0), (1.0, -5.0, 3.0), (1.0, -5.0, 5.0), (1.0, -3.0, 3.0), (1.0, -3.0, 5.0), (3.0, -5.0, 3.0), (3.0, -5.0, 5.0), (3.0, -3.0, 3.0), (3.0, -3.0, 5.0), (1.0, -3.0, 3.0), (1.0, -3.0, 5.0), (1.0, -1.0, 3.0), (1.0, -1.0, 5.0), (3.0, -3.0, 3.0), (3.0, -3.0, 5.0), (3.0, -1.0, 3.0), (3.0, -1.0, 5.0), (1.0, 1.0, 3.0), (1.0, 1.0, 5.0), (1.0, 3.0, 3.0), (1.0, 3.0, 5.0), (3.0, 1.0, 3.0), (3.0, 1.0, 5.0), (3.0, 3.0, 3.0), (3.0, 3.0, 5.0), (1.0, -1.0, 3.0), (1.0, -1.0, 5.0), (1.0, 1.0, 3.0), (1.0, 1.0, 5.0), (3.0, -1.0, 3.0), (3.0, -1.0, 5.0), (3.0, 1.0, 3.0), (3.0, 1.0, 5.0), (1.0, -9.0, 5.0), (1.0, -9.0, 7.0), (1.0, -7.0, 5.0), (1.0, -7.0, 7.0), (3.0, -9.0, 5.0), (3.0, -9.0, 7.0), (3.0, -7.0, 5.0), (3.0, -7.0, 7.0), (1.0, -7.0, 5.0), (1.0, -7.0, 7.0), (1.0, -5.0, 5.0), (1.0, -5.0, 7.0), (3.0, -7.0, 5.0), (3.0, -7.0, 7.0), (3.0, -5.0, 5.0), (3.0, -5.0, 7.0), (1.0, -5.0, 5.0), (1.0, -5.0, 7.0), (1.0, -3.0, 5.0), (1.0, -3.0, 7.0), (3.0, -5.0, 5.0), (3.0, -5.0, 7.0), (3.0, -3.0, 5.0), (3.0, -3.0, 7.0), (1.0, -3.0, 5.0), (1.0, -3.0, 7.0), (1.0, -1.0, 5.0), (1.0, -1.0, 7.0), (3.0, -3.0, 5.0), (3.0, -3.0, 7.0), (3.0, -1.0, 5.0), (3.0, -1.0, 7.0), (1.0, 1.0, 5.0), (1.0, 1.0, 7.0), (1.0, 3.0, 5.0), (1.0, 3.0, 7.0), (3.0, 1.0, 5.0), (3.0, 1.0, 7.0), (3.0, 3.0, 5.0), (3.0, 3.0, 7.0), (1.0, -1.0, 5.0), (1.0, -1.0, 7.0), (1.0, 1.0, 5.0), (1.0, 1.0, 7.0), (3.0, -1.0, 5.0), (3.0, -1.0, 7.0), (3.0, 1.0, 5.0), (3.0, 1.0, 7.0), (1.0, -9.0, 7.0), (1.0, -9.0, 9.0), (1.0, -7.0, 7.0), (1.0, -7.0, 9.0), (3.0, -9.0, 7.0), (3.0, -9.0, 9.0), (3.0, -7.0, 7.0), (3.0, -7.0, 9.0), (1.0, -7.0, 7.0), (1.0, -7.0, 9.0), (1.0, -5.0, 7.0), (1.0, -5.0, 9.0), (3.0, -7.0, 7.0), (3.0, -7.0, 9.0), (3.0, -5.0, 7.0), (3.0, -5.0, 9.0), (1.0, -5.0, 7.0), (1.0, -5.0, 9.0), (1.0, -3.0, 7.0), (1.0, -3.0, 9.0), (3.0, -5.0, 7.0), (3.0, -5.0, 9.0), (3.0, -3.0, 7.0), (3.0, -3.0, 9.0), (1.0, -3.0, 7.0), (1.0, -3.0, 9.0), (1.0, -1.0, 7.0), (1.0, -1.0, 9.0), (3.0, -3.0, 7.0), (3.0, -3.0, 9.0), (3.0, -1.0, 7.0), (3.0, -1.0, 9.0), (1.0, 1.0, 7.0), (1.0, 1.0, 9.0), (1.0, 3.0, 7.0), (1.0, 3.0, 9.0), (3.0, 1.0, 7.0), (3.0, 1.0, 9.0), (3.0, 3.0, 7.0), (3.0, 3.0, 9.0), (1.0, -1.0, 7.0), (1.0, -1.0, 9.0), (1.0, 1.0, 7.0), (1.0, 1.0, 9.0), (3.0, -1.0, 7.0), (3.0, -1.0, 9.0), (3.0, 1.0, 7.0), (3.0, 1.0, 9.0), (1.0, -9.0, 9.0), (1.0, -9.0, 11.0), (1.0, -7.0, 9.0), (1.0, -7.0, 11.0), (3.0, -9.0, 9.0), (3.0, -9.0, 11.0), (3.0, -7.0, 9.0), (3.0, -7.0, 11.0), (1.0, -7.0, 9.0), (1.0, -7.0, 11.0), (1.0, -5.0, 9.0), (1.0, -5.0, 11.0), (3.0, -7.0, 9.0), (3.0, -7.0, 11.0), (3.0, -5.0, 9.0), (3.0, -5.0, 11.0), (1.0, -5.0, 9.0), (1.0, -5.0, 11.0), (1.0, -3.0, 9.0), (1.0, -3.0, 11.0), (3.0, -5.0, 9.0), (3.0, -5.0, 11.0), (3.0, -3.0, 9.0), (3.0, -3.0, 11.0), (1.0, -3.0, 9.0), (1.0, -3.0, 11.0), (1.0, -1.0, 9.0), (1.0, -1.0, 11.0), (3.0, -3.0, 9.0), (3.0, -3.0, 11.0), (3.0, -1.0, 9.0), (3.0, -1.0, 11.0), (1.0, 1.0, 9.0), (1.0, 1.0, 11.0), (1.0, 3.0, 9.0), (1.0, 3.0, 11.0), (3.0, 1.0, 9.0), (3.0, 1.0, 11.0), (3.0, 3.0, 9.0), (3.0, 3.0, 11.0), (1.0, -1.0, 9.0), (1.0, -1.0, 11.0), (1.0, 1.0, 9.0), (1.0, 1.0, 11.0), (3.0, -1.0, 9.0), (3.0, -1.0, 11.0), (3.0, 1.0, 9.0), (3.0, 1.0, 11.0)], [], [(1, 3, 2, 0), (3, 7, 6, 2), (7, 5, 4, 6), (5, 1, 0, 4), (0, 2, 6, 4), (5, 7, 3, 1), (9, 11, 10, 8), (11, 15, 14, 10), (15, 13, 12, 14), (13, 9, 8, 12), (8, 10, 14, 12), (13, 15, 11, 9), (17, 19, 18, 16), (19, 23, 22, 18), (23, 21, 20, 22), (21, 17, 16, 20), (16, 18, 22, 20), (21, 23, 19, 17), (25, 27, 26, 24), (27, 31, 30, 26), (31, 29, 28, 30), (29, 25, 24, 28), (24, 26, 30, 28), (29, 31, 27, 25), (33, 35, 34, 32), (35, 39, 38, 34), (39, 37, 36, 38), (37, 33, 32, 36), (32, 34, 38, 36), (37, 39, 35, 33), (41, 43, 42, 40), (43, 47, 46, 42), (47, 45, 44, 46), (45, 41, 40, 44), (40, 42, 46, 44), (45, 47, 43, 41), (49, 51, 50, 48), (51, 55, 54, 50), (55, 53, 52, 54), (53, 49, 48, 52), (48, 50, 54, 52), (53, 55, 51, 49), (57, 59, 58, 56), (59, 63, 62, 58), (63, 61, 60, 62), (61, 57, 56, 60), (56, 58, 62, 60), (61, 63, 59, 57), (65, 67, 66, 64), (67, 71, 70, 66), (71, 69, 68, 70), (69, 65, 64, 68), (64, 66, 70, 68), (69, 71, 67, 65), (73, 75, 74, 72), (75, 79, 78, 74), (79, 77, 76, 78), (77, 73, 72, 76), (72, 74, 78, 76), (77, 79, 75, 73), (81, 83, 82, 80), (83, 87, 86, 82), (87, 85, 84, 86), (85, 81, 80, 84), (80, 82, 86, 84), (85, 87, 83, 81), (89, 91, 90, 88), (91, 95, 94, 90), (95, 93, 92, 94), (93, 89, 88, 92), (88, 90, 94, 92), (93, 95, 91, 89), (97, 99, 98, 96), (99, 103, 102, 98), (103, 101, 100, 102), (101, 97, 96, 100), (96, 98, 102, 100), (101, 103, 99, 97), (105, 107, 106, 104), (107, 111, 110, 106), (111, 109, 108, 110), (109, 105, 104, 108), (104, 106, 110, 108), (109, 111, 107, 105), (113, 115, 114, 112), (115, 119, 118, 114), (119, 117, 116, 118), (117, 113, 112, 116), (112, 114, 118, 116), (117, 119, 115, 113), (121, 123, 122, 120), (123, 127, 126, 122), (127, 125, 124, 126), (125, 121, 120, 124), (120, 122, 126, 124), (125, 127, 123, 121), (129, 131, 130, 128), (131, 135, 134, 130), (135, 133, 132, 134), (133, 129, 128, 132), (128, 130, 134, 132), (133, 135, 131, 129), (137, 139, 138, 136), (139, 143, 142, 138), (143, 141, 140, 142), (141, 137, 136, 140), (136, 138, 142, 140), (141, 143, 139, 137), (145, 147, 146, 144), (147, 151, 150, 146), (151, 149, 148, 150), (149, 145, 144, 148), (144, 146, 150, 148), (149, 151, 147, 145), (153, 155, 154, 152), (155, 159, 158, 154), (159, 157, 156, 158), (157, 153, 152, 156), (152, 154, 158, 156), (157, 159, 155, 153), (161, 163, 162, 160), (163, 167, 166, 162), (167, 165, 164, 166), (165, 161, 160, 164), (160, 162, 166, 164), (165, 167, 163, 161), (169, 171, 170, 168), (171, 175, 174, 170), (175, 173, 172, 174), (173, 169, 168, 172), (168, 170, 174, 172), (173, 175, 171, 169), (177, 179, 178, 176), (179, 183, 182, 178), (183, 181, 180, 182), (181, 177, 176, 180), (176, 178, 182, 180), (181, 183, 179, 177), (185, 187, 186, 184), (187, 191, 190, 186), (191, 189, 188, 190), (189, 185, 184, 188), (184, 186, 190, 188), (189, 191, 187, 185), (193, 195, 194, 192), (195, 199, 198, 194), (199, 197, 196, 198), (197, 193, 192, 196), (192, 194, 198, 196), (197, 199, 195, 193), (201, 203, 202, 200), (203, 207, 206, 202), (207, 205, 204, 206), (205, 201, 200, 204), (200, 202, 206, 204), (205, 207, 203, 201), (209, 211, 210, 208), (211, 215, 214, 210), (215, 213, 212, 214), (213, 209, 208, 212), (208, 210, 214, 212), (213, 215, 211, 209), (217, 219, 218, 216), (219, 223, 222, 218), (223, 221, 220, 222), (221, 217, 216, 220), (216, 218, 222, 220), (221, 223, 219, 217), (225, 227, 226, 224), (227, 231, 230, 226), (231, 229, 228, 230), (229, 225, 224, 228), (224, 226, 230, 228), (229, 231, 227, 225), (233, 235, 234, 232), (235, 239, 238, 234), (239, 237, 236, 238), (237, 233, 232, 236), (232, 234, 238, 236), (237, 239, 235, 233), (241, 243, 242, 240), (243, 247, 246, 242), (247, 245, 244, 246), (245, 241, 240, 244), (240, 242, 246, 244), (245, 247, 243, 241), (249, 251, 250, 248), (251, 255, 254, 250), (255, 253, 252, 254), (253, 249, 248, 252), (248, 250, 254, 252), (253, 255, 251, 249), (257, 259, 258, 256), (259, 263, 262, 258), (263, 261, 260, 262), (261, 257, 256, 260), (256, 258, 262, 260), (261, 263, 259, 257), (265, 267, 266, 264), (267, 271, 270, 266), (271, 269, 268, 270), (269, 265, 264, 268), (264, 266, 270, 268), (269, 271, 267, 265), (273, 275, 274, 272), (275, 279, 278, 274), (279, 277, 276, 278), (277, 273, 272, 276), (272, 274, 278, 276), (277, 279, 275, 273), (281, 283, 282, 280), (283, 287, 286, 282), (287, 285, 284, 286), (285, 281, 280, 284), (280, 282, 286, 284), (285, 287, 283, 281), (289, 291, 290, 288), (291, 295, 294, 290), (295, 293, 292, 294), (293, 289, 288, 292), (288, 290, 294, 292), (293, 295, 291, 289), (297, 299, 298, 296), (299, 303, 302, 298), (303, 301, 300, 302), (301, 297, 296, 300), (296, 298, 302, 300), (301, 303, 299, 297), (305, 307, 306, 304), (307, 311, 310, 306), (311, 309, 308, 310), (309, 305, 304, 308), (304, 306, 310, 308), (309, 311, 307, 305), (313, 315, 314, 312), (315, 319, 318, 314), (319, 317, 316, 318), (317, 313, 312, 316), (312, 314, 318, 316), (317, 319, 315, 313), (321, 323, 322, 320), (323, 327, 326, 322), (327, 325, 324, 326), (325, 321, 320, 324), (320, 322, 326, 324), (325, 327, 323, 321), (329, 331, 330, 328), (331, 335, 334, 330), (335, 333, 332, 334), (333, 329, 328, 332), (328, 330, 334, 332), (333, 335, 331, 329), (337, 339, 338, 336), (339, 343, 342, 338), (343, 341, 340, 342), (341, 337, 336, 340), (336, 338, 342, 340), (341, 343, 339, 337), (345, 347, 346, 344), (347, 351, 350, 346), (351, 349, 348, 350), (349, 345, 344, 348), (344, 346, 350, 348), (349, 351, 347, 345)])
me_cube_059.polygons.foreach_set('material_index', [1, 1, 1, 1, 1, 1, 2, 2, 2, 2, 2, 2, 3, 3, 3, 3, 3, 3, 0, 0, 0, 0, 0, 0, 4, 4, 4, 4, 4, 4, 5, 5, 5, 5, 5, 5, 6, 6, 6, 6, 6, 6, 7, 7, 7, 7, 7, 7, 15, 15, 15, 15, 15, 15, 16, 16, 16, 16, 16, 16, 17, 17, 17, 17, 17, 17, 18, 18, 18, 18, 18, 18, 14, 14, 14, 14, 14, 14, 19, 19, 19, 19, 19, 19, 20, 20, 20, 20, 20, 20, 21, 21, 21, 21, 21, 21, 22, 22, 22, 22, 22, 22, 23, 23, 23, 23, 23, 23, 24, 24, 24, 24, 24, 24, 25, 25, 25, 25, 25, 25, 26, 26, 26, 26, 26, 26, 27, 27, 27, 27, 27, 27, 28, 28, 28, 28, 28, 28, 29, 29, 29, 29, 29, 29, 30, 30, 30, 30, 30, 30, 31, 31, 31, 31, 31, 31, 32, 32, 32, 32, 32, 32, 33, 33, 33, 33, 33, 33, 34, 34, 34, 34, 34, 34, 35, 35, 35, 35, 35, 35, 36, 36, 36, 36, 36, 36, 37, 37, 37, 37, 37, 37, 8, 8, 8, 8, 8, 8, 9, 9, 9, 9, 9, 9, 10, 10, 10, 10, 10, 10, 11, 11, 11, 11, 11, 11, 12, 12, 12, 12, 12, 12, 13, 13, 13, 13, 13, 13, 38, 38, 38, 38, 38, 38, 39, 39, 39, 39, 39, 39, 40, 40, 40, 40, 40, 40, 41, 41, 41, 41, 41, 41, 42, 42, 42, 42, 42, 42, 43, 43, 43, 43, 43, 43])
me_cube_059.materials.append(mat_blue_058)
me_cube_059.materials.append(mat_blue_055)
me_cube_059.materials.append(mat_blue_056)
me_cube_059.materials.append(mat_blue_057)
me_cube_059.materials.append(mat_blue_059)
me_cube_059.materials.append(mat_blue_060)
me_cube_059.materials.append(mat_blue_061)
me_cube_059.materials.append(mat_blue_062)
me_cube_059.materials.append(mat_blue_069)
me_cube_059.materials.append(mat_blue_070)
me_cube_059.materials.append(mat_blue_071)
me_cube_059.materials.append(mat_blue_072)
me_cube_059.materials.append(mat_blue_073)
me_cube_059.materials.append(mat_blue_074)
me_cube_059.materials.append(mat_blue_041)
me_cube_059.materials.append(mat_blue_037)
me_cube_059.materials.append(mat_blue_038)
me_cube_059.materials.append(mat_blue_039)
me_cube_059.materials.append(mat_blue_040)
me_cube_059.materials.append(mat_blue_042)
me_cube_059.materials.append(mat_blue_043)
me_cube_059.materials.append(mat_blue_044)
me_cube_059.materials.append(mat_blue_045)
me_cube_059.materials.append(mat_blue_046)
me_cube_059.materials.append(mat_blue_047)
me_cube_059.materials.append(mat_blue_048)
me_cube_059.materials.append(mat_blue_049)
me_cube_059.materials.append(mat_blue_050)
me_cube_059.materials.append(mat_blue_051)
me_cube_059.materials.append(mat_blue_052)
me_cube_059.materials.append(mat_blue_053)
me_cube_059.materials.append(mat_blue_054)
me_cube_059.materials.append(mat_blue_063)
me_cube_059.materials.append(mat_blue_064)
me_cube_059.materials.append(mat_blue_065)
me_cube_059.materials.append(mat_blue_066)
me_cube_059.materials.append(mat_blue_067)
me_cube_059.materials.append(mat_blue_068)
me_cube_059.materials.append(mat_blue_075)
me_cube_059.materials.append(mat_blue_076)
me_cube_059.materials.append(mat_blue_077)
me_cube_059.materials.append(mat_blue_078)
me_cube_059.materials.append(mat_blue_079)
me_cube_059.materials.append(mat_blue_080)
me_cube_059.use_remesh_preserve_volume = False
me_cube_059.use_remesh_preserve_attributes = False
me_cube_059.use_mirror_vertex_groups = False
me_cube_059.update()
me_cube_004 = bpy.data.meshes.new('Cube.004')
me_cube_004.from_pydata([(-1.0, 1.0, -3.0), (-1.0, 1.0, -1.0), (-1.0, 3.0, -3.0), (-1.0, 3.0, -1.0), (1.0, 1.0, -3.0), (1.0, 1.0, -1.0), (1.0, 3.0, -3.0), (1.0, 3.0, -1.0), (-3.0, -1.0, -3.0), (-3.0, -1.0, -1.0), (-3.0, 1.0, -3.0), (-3.0, 1.0, -1.0), (-1.0, -1.0, -3.0), (-1.0, -1.0, -1.0), (-1.0, 1.0, -3.0), (-1.0, 1.0, -1.0), (-3.0, -1.0, -1.0), (-3.0, -1.0, 1.0), (-3.0, 1.0, -1.0), (-3.0, 1.0, 1.0), (-1.0, -1.0, -1.0), (-1.0, -1.0, 1.0), (-1.0, 1.0, -1.0), (-1.0, 1.0, 1.0), (-1.0, -1.0, -3.0), (-1.0, -1.0, -1.0), (-1.0, 1.0, -3.0), (-1.0, 1.0, -1.0), (1.0, -1.0, -3.0), (1.0, -1.0, -1.0), (1.0, 1.0, -3.0), (1.0, 1.0, -1.0), (-1.0, -1.0, -1.0), (-1.0, -1.0, 1.0), (-1.0, 1.0, -1.0), (-1.0, 1.0, 1.0), (1.0, -1.0, -1.0), (1.0, -1.0, 1.0), (1.0, 1.0, -1.0), (1.0, 1.0, 1.0), (-3.0, 1.0, -3.0), (-3.0, 1.0, -1.0), (-3.0, 3.0, -3.0), (-3.0, 3.0, -1.0), (-1.0, 1.0, -3.0), (-1.0, 1.0, -1.0), (-1.0, 3.0, -3.0), (-1.0, 3.0, -1.0), (-3.0, 1.0, -1.0), (-3.0, 1.0, 1.0), (-3.0, 3.0, -1.0), (-3.0, 3.0, 1.0), (-1.0, 1.0, -1.0), (-1.0, 1.0, 1.0), (-1.0, 3.0, -1.0), (-1.0, 3.0, 1.0), (-1.0, 1.0, -1.0), (-1.0, 1.0, 1.0), (-1.0, 3.0, -1.0), (-1.0, 3.0, 1.0), (1.0, 1.0, -1.0), (1.0, 1.0, 1.0), (1.0, 3.0, -1.0), (1.0, 3.0, 1.0), (1.0, -1.0, -3.0), (1.0, -1.0, -1.0), (1.0, 1.0, -3.0), (1.0, 1.0, -1.0), (3.0, -1.0, -3.0), (3.0, -1.0, -1.0), (3.0, 1.0, -3.0), (3.0, 1.0, -1.0), (1.0, 1.0, -3.0), (1.0, 1.0, -1.0), (1.0, 3.0, -3.0), (1.0, 3.0, -1.0), (3.0, 1.0, -3.0), (3.0, 1.0, -1.0), (3.0, 3.0, -3.0), (3.0, 3.0, -1.0)], [], [(1, 3, 2, 0), (3, 7, 6, 2), (7, 5, 4, 6), (5, 1, 0, 4), (0, 2, 6, 4), (5, 7, 3, 1), (9, 11, 10, 8), (11, 15, 14, 10), (15, 13, 12, 14), (13, 9, 8, 12), (8, 10, 14, 12), (13, 15, 11, 9), (17, 19, 18, 16), (19, 23, 22, 18), (23, 21, 20, 22), (21, 17, 16, 20), (16, 18, 22, 20), (21, 23, 19, 17), (25, 27, 26, 24), (27, 31, 30, 26), (31, 29, 28, 30), (29, 25, 24, 28), (24, 26, 30, 28), (29, 31, 27, 25), (33, 35, 34, 32), (35, 39, 38, 34), (39, 37, 36, 38), (37, 33, 32, 36), (32, 34, 38, 36), (37, 39, 35, 33), (41, 43, 42, 40), (43, 47, 46, 42), (47, 45, 44, 46), (45, 41, 40, 44), (40, 42, 46, 44), (45, 47, 43, 41), (49, 51, 50, 48), (51, 55, 54, 50), (55, 53, 52, 54), (53, 49, 48, 52), (48, 50, 54, 52), (53, 55, 51, 49), (57, 59, 58, 56), (59, 63, 62, 58), (63, 61, 60, 62), (61, 57, 56, 60), (56, 58, 62, 60), (61, 63, 59, 57), (65, 67, 66, 64), (67, 71, 70, 66), (71, 69, 68, 70), (69, 65, 64, 68), (64, 66, 70, 68), (69, 71, 67, 65), (73, 75, 74, 72), (75, 79, 78, 74), (79, 77, 76, 78), (77, 73, 72, 76), (72, 74, 78, 76), (77, 79, 75, 73)])
me_cube_004.polygons.foreach_set('material_index', [1, 1, 1, 1, 1, 1, 2, 2, 2, 2, 2, 2, 3, 3, 3, 3, 3, 3, 4, 4, 4, 4, 4, 4, 0, 0, 0, 0, 0, 0, 5, 5, 5, 5, 5, 5, 6, 6, 6, 6, 6, 6, 7, 7, 7, 7, 7, 7, 8, 8, 8, 8, 8, 8, 9, 9, 9, 9, 9, 9])
me_cube_004.materials.append(mat_blue_003)
me_cube_004.materials.append(mat_blue_006)
me_cube_004.materials.append(mat_blue)
me_cube_004.materials.append(mat_blue_001)
me_cube_004.materials.append(mat_blue_002)
me_cube_004.materials.append(mat_blue_004)
me_cube_004.materials.append(mat_blue_005)
me_cube_004.materials.append(mat_blue_007)
me_cube_004.materials.append(mat_blue_008)
me_cube_004.materials.append(mat_blue_009)
me_cube_004.use_remesh_preserve_volume = False
me_cube_004.use_remesh_preserve_attributes = False
me_cube_004.use_mirror_vertex_groups = False
me_cube_004.update()
me_cube_026 = bpy.data.meshes.new('Cube.026')
me_cube_026.from_pydata([(-1.0, -1.0, 1.0), (-1.0, -1.0, 3.0), (-1.0, 1.0, 1.0), (-1.0, 1.0, 3.0), (1.0, -1.0, 1.0), (1.0, -1.0, 3.0), (1.0, 1.0, 1.0), (1.0, 1.0, 3.0), (-1.0, -3.0, -5.0), (-1.0, -3.0, -3.0), (-1.0, -1.0, -5.0), (-1.0, -1.0, -3.0), (1.0, -3.0, -5.0), (1.0, -3.0, -3.0), (1.0, -1.0, -5.0), (1.0, -1.0, -3.0), (-1.0, -1.0, -5.0), (-1.0, -1.0, -3.0), (-1.0, 1.0, -5.0), (-1.0, 1.0, -3.0), (1.0, -1.0, -5.0), (1.0, -1.0, -3.0), (1.0, 1.0, -5.0), (1.0, 1.0, -3.0), (-1.0, -3.0, -3.0), (-1.0, -3.0, -1.0), (-1.0, -1.0, -3.0), (-1.0, -1.0, -1.0), (1.0, -3.0, -3.0), (1.0, -3.0, -1.0), (1.0, -1.0, -3.0), (1.0, -1.0, -1.0), (-1.0, -1.0, -3.0), (-1.0, -1.0, -1.0), (-1.0, 1.0, -3.0), (-1.0, 1.0, -1.0), (1.0, -1.0, -3.0), (1.0, -1.0, -1.0), (1.0, 1.0, -3.0), (1.0, 1.0, -1.0), (-1.0, -1.0, -1.0), (-1.0, -1.0, 1.0), (-1.0, 1.0, -1.0), (-1.0, 1.0, 1.0), (1.0, -1.0, -1.0), (1.0, -1.0, 1.0), (1.0, 1.0, -1.0), (1.0, 1.0, 1.0), (-1.0, -3.0, -1.0), (-1.0, -3.0, 1.0), (-1.0, -1.0, -1.0), (-1.0, -1.0, 1.0), (1.0, -3.0, -1.0), (1.0, -3.0, 1.0), (1.0, -1.0, -1.0), (1.0, -1.0, 1.0), (-1.0, -3.0, 1.0), (-1.0, -3.0, 3.0), (-1.0, -1.0, 1.0), (-1.0, -1.0, 3.0), (1.0, -3.0, 1.0), (1.0, -3.0, 3.0), (1.0, -1.0, 1.0), (1.0, -1.0, 3.0)], [], [(1, 3, 2, 0), (3, 7, 6, 2), (7, 5, 4, 6), (5, 1, 0, 4), (0, 2, 6, 4), (5, 7, 3, 1), (9, 11, 10, 8), (11, 15, 14, 10), (15, 13, 12, 14), (13, 9, 8, 12), (8, 10, 14, 12), (13, 15, 11, 9), (17, 19, 18, 16), (19, 23, 22, 18), (23, 21, 20, 22), (21, 17, 16, 20), (16, 18, 22, 20), (21, 23, 19, 17), (25, 27, 26, 24), (27, 31, 30, 26), (31, 29, 28, 30), (29, 25, 24, 28), (24, 26, 30, 28), (29, 31, 27, 25), (33, 35, 34, 32), (35, 39, 38, 34), (39, 37, 36, 38), (37, 33, 32, 36), (32, 34, 38, 36), (37, 39, 35, 33), (41, 43, 42, 40), (43, 47, 46, 42), (47, 45, 44, 46), (45, 41, 40, 44), (40, 42, 46, 44), (45, 47, 43, 41), (49, 51, 50, 48), (51, 55, 54, 50), (55, 53, 52, 54), (53, 49, 48, 52), (48, 50, 54, 52), (53, 55, 51, 49), (57, 59, 58, 56), (59, 63, 62, 58), (63, 61, 60, 62), (61, 57, 56, 60), (56, 58, 62, 60), (61, 63, 59, 57)])
me_cube_026.polygons.foreach_set('material_index', [1, 1, 1, 1, 1, 1, 2, 2, 2, 2, 2, 2, 3, 3, 3, 3, 3, 3, 4, 4, 4, 4, 4, 4, 5, 5, 5, 5, 5, 5, 0, 0, 0, 0, 0, 0, 6, 6, 6, 6, 6, 6, 7, 7, 7, 7, 7, 7])
me_cube_026.materials.append(mat_blue_025)
me_cube_026.materials.append(mat_blue_026)
me_cube_026.materials.append(mat_blue_011)
me_cube_026.materials.append(mat_blue_022)
me_cube_026.materials.append(mat_blue_023)
me_cube_026.materials.append(mat_blue_024)
me_cube_026.materials.append(mat_blue_027)
me_cube_026.materials.append(mat_blue_028)
me_cube_026.use_remesh_preserve_volume = False
me_cube_026.use_remesh_preserve_attributes = False
me_cube_026.use_mirror_vertex_groups = False
me_cube_026.update()
me_cube_036 = bpy.data.meshes.new('Cube.036')
me_cube_036.from_pydata([(-1.0, -1.0, -1.0), (-1.0, -1.0, 1.0), (-1.0, 1.0, -1.0), (-1.0, 1.0, 1.0), (1.0, -1.0, -1.0), (1.0, -1.0, 1.0), (1.0, 1.0, -1.0), (1.0, 1.0, 1.0), (-1.0, -3.0, -7.0), (-1.0, -3.0, -5.0), (-1.0, -1.0, -7.0), (-1.0, -1.0, -5.0), (1.0, -3.0, -7.0), (1.0, -3.0, -5.0), (1.0, -1.0, -7.0), (1.0, -1.0, -5.0), (-1.0, -1.0, -7.0), (-1.0, -1.0, -5.0), (-1.0, 1.0, -7.0), (-1.0, 1.0, -5.0), (1.0, -1.0, -7.0), (1.0, -1.0, -5.0), (1.0, 1.0, -7.0), (1.0, 1.0, -5.0), (-1.0, -1.0, -5.0), (-1.0, -1.0, -3.0), (-1.0, 1.0, -5.0), (-1.0, 1.0, -3.0), (1.0, -1.0, -5.0), (1.0, -1.0, -3.0), (1.0, 1.0, -5.0), (1.0, 1.0, -3.0), (-1.0, -3.0, -5.0), (-1.0, -3.0, -3.0), (-1.0, -1.0, -5.0), (-1.0, -1.0, -3.0), (1.0, -3.0, -5.0), (1.0, -3.0, -3.0), (1.0, -1.0, -5.0), (1.0, -1.0, -3.0), (-1.0, -3.0, -3.0), (-1.0, -3.0, -1.0), (-1.0, -1.0, -3.0), (-1.0, -1.0, -1.0), (1.0, -3.0, -3.0), (1.0, -3.0, -1.0), (1.0, -1.0, -3.0), (1.0, -1.0, -1.0), (-1.0, -3.0, -1.0), (-1.0, -3.0, 1.0), (-1.0, -1.0, -1.0), (-1.0, -1.0, 1.0), (1.0, -3.0, -1.0), (1.0, -3.0, 1.0), (1.0, -1.0, -1.0), (1.0, -1.0, 1.0), (-1.0, -1.0, -3.0), (-1.0, -1.0, -1.0), (-1.0, 1.0, -3.0), (-1.0, 1.0, -1.0), (1.0, -1.0, -3.0), (1.0, -1.0, -1.0), (1.0, 1.0, -3.0), (1.0, 1.0, -1.0)], [], [(1, 3, 2, 0), (3, 7, 6, 2), (7, 5, 4, 6), (5, 1, 0, 4), (0, 2, 6, 4), (5, 7, 3, 1), (9, 11, 10, 8), (11, 15, 14, 10), (15, 13, 12, 14), (13, 9, 8, 12), (8, 10, 14, 12), (13, 15, 11, 9), (17, 19, 18, 16), (19, 23, 22, 18), (23, 21, 20, 22), (21, 17, 16, 20), (16, 18, 22, 20), (21, 23, 19, 17), (25, 27, 26, 24), (27, 31, 30, 26), (31, 29, 28, 30), (29, 25, 24, 28), (24, 26, 30, 28), (29, 31, 27, 25), (33, 35, 34, 32), (35, 39, 38, 34), (39, 37, 36, 38), (37, 33, 32, 36), (32, 34, 38, 36), (37, 39, 35, 33), (41, 43, 42, 40), (43, 47, 46, 42), (47, 45, 44, 46), (45, 41, 40, 44), (40, 42, 46, 44), (45, 47, 43, 41), (49, 51, 50, 48), (51, 55, 54, 50), (55, 53, 52, 54), (53, 49, 48, 52), (48, 50, 54, 52), (53, 55, 51, 49), (57, 59, 58, 56), (59, 63, 62, 58), (63, 61, 60, 62), (61, 57, 56, 60), (56, 58, 62, 60), (61, 63, 59, 57)])
me_cube_036.polygons.foreach_set('material_index', [0, 0, 0, 0, 0, 0, 1, 1, 1, 1, 1, 1, 2, 2, 2, 2, 2, 2, 3, 3, 3, 3, 3, 3, 4, 4, 4, 4, 4, 4, 5, 5, 5, 5, 5, 5, 6, 6, 6, 6, 6, 6, 7, 7, 7, 7, 7, 7])
me_cube_036.materials.append(mat_blue_035)
me_cube_036.materials.append(mat_blue_029)
me_cube_036.materials.append(mat_blue_030)
me_cube_036.materials.append(mat_blue_031)
me_cube_036.materials.append(mat_blue_032)
me_cube_036.materials.append(mat_blue_033)
me_cube_036.materials.append(mat_blue_036)
me_cube_036.materials.append(mat_blue_034)
me_cube_036.use_remesh_preserve_volume = False
me_cube_036.use_remesh_preserve_attributes = False
me_cube_036.use_mirror_vertex_groups = False
me_cube_036.update()
me_cube_077 = bpy.data.meshes.new('Cube.077')
me_cube_077.from_pydata([(-1.0, 1.0, -3.0), (-1.0, 1.0, -1.0), (-1.0, 3.0, -3.0), (-1.0, 3.0, -1.0), (1.0, 1.0, -3.0), (1.0, 1.0, -1.0), (1.0, 3.0, -3.0), (1.0, 3.0, -1.0), (-3.0, -1.0, -3.0), (-3.0, -1.0, -1.0), (-3.0, 1.0, -3.0), (-3.0, 1.0, -1.0), (-1.0, -1.0, -3.0), (-1.0, -1.0, -1.0), (-1.0, 1.0, -3.0), (-1.0, 1.0, -1.0), (-3.0, -1.0, -1.0), (-3.0, -1.0, 1.0), (-3.0, 1.0, -1.0), (-3.0, 1.0, 1.0), (-1.0, -1.0, -1.0), (-1.0, -1.0, 1.0), (-1.0, 1.0, -1.0), (-1.0, 1.0, 1.0), (-1.0, -1.0, -3.0), (-1.0, -1.0, -1.0), (-1.0, 1.0, -3.0), (-1.0, 1.0, -1.0), (1.0, -1.0, -3.0), (1.0, -1.0, -1.0), (1.0, 1.0, -3.0), (1.0, 1.0, -1.0), (-1.0, -1.0, -1.0), (-1.0, -1.0, 1.0), (-1.0, 1.0, -1.0), (-1.0, 1.0, 1.0), (1.0, -1.0, -1.0), (1.0, -1.0, 1.0), (1.0, 1.0, -1.0), (1.0, 1.0, 1.0), (-3.0, 1.0, -3.0), (-3.0, 1.0, -1.0), (-3.0, 3.0, -3.0), (-3.0, 3.0, -1.0), (-1.0, 1.0, -3.0), (-1.0, 1.0, -1.0), (-1.0, 3.0, -3.0), (-1.0, 3.0, -1.0), (-3.0, 1.0, -1.0), (-3.0, 1.0, 1.0), (-3.0, 3.0, -1.0), (-3.0, 3.0, 1.0), (-1.0, 1.0, -1.0), (-1.0, 1.0, 1.0), (-1.0, 3.0, -1.0), (-1.0, 3.0, 1.0), (-1.0, 1.0, -1.0), (-1.0, 1.0, 1.0), (-1.0, 3.0, -1.0), (-1.0, 3.0, 1.0), (1.0, 1.0, -1.0), (1.0, 1.0, 1.0), (1.0, 3.0, -1.0), (1.0, 3.0, 1.0), (1.0, -1.0, -3.0), (1.0, -1.0, -1.0), (1.0, 1.0, -3.0), (1.0, 1.0, -1.0), (3.0, -1.0, -3.0), (3.0, -1.0, -1.0), (3.0, 1.0, -3.0), (3.0, 1.0, -1.0), (1.0, 1.0, -3.0), (1.0, 1.0, -1.0), (1.0, 3.0, -3.0), (1.0, 3.0, -1.0), (3.0, 1.0, -3.0), (3.0, 1.0, -1.0), (3.0, 3.0, -3.0), (3.0, 3.0, -1.0)], [], [(1, 3, 2, 0), (3, 7, 6, 2), (7, 5, 4, 6), (5, 1, 0, 4), (0, 2, 6, 4), (5, 7, 3, 1), (9, 11, 10, 8), (11, 15, 14, 10), (15, 13, 12, 14), (13, 9, 8, 12), (8, 10, 14, 12), (13, 15, 11, 9), (17, 19, 18, 16), (19, 23, 22, 18), (23, 21, 20, 22), (21, 17, 16, 20), (16, 18, 22, 20), (21, 23, 19, 17), (25, 27, 26, 24), (27, 31, 30, 26), (31, 29, 28, 30), (29, 25, 24, 28), (24, 26, 30, 28), (29, 31, 27, 25), (33, 35, 34, 32), (35, 39, 38, 34), (39, 37, 36, 38), (37, 33, 32, 36), (32, 34, 38, 36), (37, 39, 35, 33), (41, 43, 42, 40), (43, 47, 46, 42), (47, 45, 44, 46), (45, 41, 40, 44), (40, 42, 46, 44), (45, 47, 43, 41), (49, 51, 50, 48), (51, 55, 54, 50), (55, 53, 52, 54), (53, 49, 48, 52), (48, 50, 54, 52), (53, 55, 51, 49), (57, 59, 58, 56), (59, 63, 62, 58), (63, 61, 60, 62), (61, 57, 56, 60), (56, 58, 62, 60), (61, 63, 59, 57), (65, 67, 66, 64), (67, 71, 70, 66), (71, 69, 68, 70), (69, 65, 64, 68), (64, 66, 70, 68), (69, 71, 67, 65), (73, 75, 74, 72), (75, 79, 78, 74), (79, 77, 76, 78), (77, 73, 72, 76), (72, 74, 78, 76), (77, 79, 75, 73)])
me_cube_077.polygons.foreach_set('material_index', [1, 1, 1, 1, 1, 1, 2, 2, 2, 2, 2, 2, 3, 3, 3, 3, 3, 3, 4, 4, 4, 4, 4, 4, 0, 0, 0, 0, 0, 0, 5, 5, 5, 5, 5, 5, 6, 6, 6, 6, 6, 6, 7, 7, 7, 7, 7, 7, 8, 8, 8, 8, 8, 8, 9, 9, 9, 9, 9, 9])
me_cube_077.materials.append(mat_blue_081)
me_cube_077.materials.append(mat_blue_082)
me_cube_077.materials.append(mat_blue_083)
me_cube_077.materials.append(mat_blue_084)
me_cube_077.materials.append(mat_blue_085)
me_cube_077.materials.append(mat_blue_086)
me_cube_077.materials.append(mat_blue_087)
me_cube_077.materials.append(mat_blue_088)
me_cube_077.materials.append(mat_blue_089)
me_cube_077.materials.append(mat_blue_090)
me_cube_077.use_remesh_preserve_volume = False
me_cube_077.use_remesh_preserve_attributes = False
me_cube_077.use_mirror_vertex_groups = False
me_cube_077.update()
me_cube_078 = bpy.data.meshes.new('Cube.078')
me_cube_078.from_pydata([(-1.0, -1.0, -1.0), (-1.0, -1.0, 1.0), (-1.0, 1.0, -1.0), (-1.0, 1.0, 1.0), (1.0, -1.0, -1.0), (1.0, -1.0, 1.0), (1.0, 1.0, -1.0), (1.0, 1.0, 1.0), (-1.0, 1.0, -1.0), (-1.0, 1.0, 1.0), (-1.0, 3.0, -1.0), (-1.0, 3.0, 1.0), (1.0, 1.0, -1.0), (1.0, 1.0, 1.0), (1.0, 3.0, -1.0), (1.0, 3.0, 1.0), (-1.0, 3.0, -1.0), (-1.0, 3.0, 1.0), (-1.0, 5.0, -1.0), (-1.0, 5.0, 1.0), (1.0, 3.0, -1.0), (1.0, 3.0, 1.0), (1.0, 5.0, -1.0), (1.0, 5.0, 1.0), (-1.0, 5.0, -1.0), (-1.0, 5.0, 1.0), (-1.0, 7.0, -1.0), (-1.0, 7.0, 1.0), (1.0, 5.0, -1.0), (1.0, 5.0, 1.0), (1.0, 7.0, -1.0), (1.0, 7.0, 1.0), (-1.0, 7.0, -1.0), (-1.0, 7.0, 1.0), (-1.0, 9.0, -1.0), (-1.0, 9.0, 1.0), (1.0, 7.0, -1.0), (1.0, 7.0, 1.0), (1.0, 9.0, -1.0), (1.0, 9.0, 1.0), (-1.0, 9.0, -1.0), (-1.0, 9.0, 1.0), (-1.0, 11.0, -1.0), (-1.0, 11.0, 1.0), (1.0, 9.0, -1.0), (1.0, 9.0, 1.0), (1.0, 11.0, -1.0), (1.0, 11.0, 1.0), (-1.0, 1.0, -9.0), (-1.0, 1.0, -7.0), (-1.0, 3.0, -9.0), (-1.0, 3.0, -7.0), (1.0, 1.0, -9.0), (1.0, 1.0, -7.0), (1.0, 3.0, -9.0), (1.0, 3.0, -7.0), (-1.0, -1.0, -9.0), (-1.0, -1.0, -7.0), (-1.0, 1.0, -9.0), (-1.0, 1.0, -7.0), (1.0, -1.0, -9.0), (1.0, -1.0, -7.0), (1.0, 1.0, -9.0), (1.0, 1.0, -7.0), (-1.0, 5.0, -9.0), (-1.0, 5.0, -7.0), (-1.0, 7.0, -9.0), (-1.0, 7.0, -7.0), (1.0, 5.0, -9.0), (1.0, 5.0, -7.0), (1.0, 7.0, -9.0), (1.0, 7.0, -7.0), (-1.0, 3.0, -9.0), (-1.0, 3.0, -7.0), (-1.0, 5.0, -9.0), (-1.0, 5.0, -7.0), (1.0, 3.0, -9.0), (1.0, 3.0, -7.0), (1.0, 5.0, -9.0), (1.0, 5.0, -7.0), (-1.0, 9.0, -9.0), (-1.0, 9.0, -7.0), (-1.0, 11.0, -9.0), (-1.0, 11.0, -7.0), (1.0, 9.0, -9.0), (1.0, 9.0, -7.0), (1.0, 11.0, -9.0), (1.0, 11.0, -7.0), (-1.0, 7.0, -9.0), (-1.0, 7.0, -7.0), (-1.0, 9.0, -9.0), (-1.0, 9.0, -7.0), (1.0, 7.0, -9.0), (1.0, 7.0, -7.0), (1.0, 9.0, -9.0), (1.0, 9.0, -7.0), (-1.0, 1.0, -7.0), (-1.0, 1.0, -5.0), (-1.0, 3.0, -7.0), (-1.0, 3.0, -5.0), (1.0, 1.0, -7.0), (1.0, 1.0, -5.0), (1.0, 3.0, -7.0), (1.0, 3.0, -5.0), (-1.0, -1.0, -7.0), (-1.0, -1.0, -5.0), (-1.0, 1.0, -7.0), (-1.0, 1.0, -5.0), (1.0, -1.0, -7.0), (1.0, -1.0, -5.0), (1.0, 1.0, -7.0), (1.0, 1.0, -5.0), (-1.0, 5.0, -7.0), (-1.0, 5.0, -5.0), (-1.0, 7.0, -7.0), (-1.0, 7.0, -5.0), (1.0, 5.0, -7.0), (1.0, 5.0, -5.0), (1.0, 7.0, -7.0), (1.0, 7.0, -5.0), (-1.0, 3.0, -7.0), (-1.0, 3.0, -5.0), (-1.0, 5.0, -7.0), (-1.0, 5.0, -5.0), (1.0, 3.0, -7.0), (1.0, 3.0, -5.0), (1.0, 5.0, -7.0), (1.0, 5.0, -5.0), (-1.0, 9.0, -7.0), (-1.0, 9.0, -5.0), (-1.0, 11.0, -7.0), (-1.0, 11.0, -5.0), (1.0, 9.0, -7.0), (1.0, 9.0, -5.0), (1.0, 11.0, -7.0), (1.0, 11.0, -5.0), (-1.0, 7.0, -7.0), (-1.0, 7.0, -5.0), (-1.0, 9.0, -7.0), (-1.0, 9.0, -5.0), (1.0, 7.0, -7.0), (1.0, 7.0, -5.0), (1.0, 9.0, -7.0), (1.0, 9.0, -5.0), (-1.0, 1.0, -5.0), (-1.0, 1.0, -3.0), (-1.0, 3.0, -5.0), (-1.0, 3.0, -3.0), (1.0, 1.0, -5.0), (1.0, 1.0, -3.0), (1.0, 3.0, -5.0), (1.0, 3.0, -3.0), (-1.0, -1.0, -5.0), (-1.0, -1.0, -3.0), (-1.0, 1.0, -5.0), (-1.0, 1.0, -3.0), (1.0, -1.0, -5.0), (1.0, -1.0, -3.0), (1.0, 1.0, -5.0), (1.0, 1.0, -3.0), (-1.0, 5.0, -5.0), (-1.0, 5.0, -3.0), (-1.0, 7.0, -5.0), (-1.0, 7.0, -3.0), (1.0, 5.0, -5.0), (1.0, 5.0, -3.0), (1.0, 7.0, -5.0), (1.0, 7.0, -3.0), (-1.0, 3.0, -5.0), (-1.0, 3.0, -3.0), (-1.0, 5.0, -5.0), (-1.0, 5.0, -3.0), (1.0, 3.0, -5.0), (1.0, 3.0, -3.0), (1.0, 5.0, -5.0), (1.0, 5.0, -3.0), (-1.0, 9.0, -5.0), (-1.0, 9.0, -3.0), (-1.0, 11.0, -5.0), (-1.0, 11.0, -3.0), (1.0, 9.0, -5.0), (1.0, 9.0, -3.0), (1.0, 11.0, -5.0), (1.0, 11.0, -3.0), (-1.0, 7.0, -5.0), (-1.0, 7.0, -3.0), (-1.0, 9.0, -5.0), (-1.0, 9.0, -3.0), (1.0, 7.0, -5.0), (1.0, 7.0, -3.0), (1.0, 9.0, -5.0), (1.0, 9.0, -3.0), (-1.0, 1.0, -3.0), (-1.0, 1.0, -1.0), (-1.0, 3.0, -3.0), (-1.0, 3.0, -1.0), (1.0, 1.0, -3.0), (1.0, 1.0, -1.0), (1.0, 3.0, -3.0), (1.0, 3.0, -1.0), (-1.0, -1.0, -3.0), (-1.0, -1.0, -1.0), (-1.0, 1.0, -3.0), (-1.0, 1.0, -1.0), (1.0, -1.0, -3.0), (1.0, -1.0, -1.0), (1.0, 1.0, -3.0), (1.0, 1.0, -1.0), (-1.0, 5.0, -3.0), (-1.0, 5.0, -1.0), (-1.0, 7.0, -3.0), (-1.0, 7.0, -1.0), (1.0, 5.0, -3.0), (1.0, 5.0, -1.0), (1.0, 7.0, -3.0), (1.0, 7.0, -1.0), (-1.0, 3.0, -3.0), (-1.0, 3.0, -1.0), (-1.0, 5.0, -3.0), (-1.0, 5.0, -1.0), (1.0, 3.0, -3.0), (1.0, 3.0, -1.0), (1.0, 5.0, -3.0), (1.0, 5.0, -1.0), (-1.0, 9.0, -3.0), (-1.0, 9.0, -1.0), (-1.0, 11.0, -3.0), (-1.0, 11.0, -1.0), (1.0, 9.0, -3.0), (1.0, 9.0, -1.0), (1.0, 11.0, -3.0), (1.0, 11.0, -1.0), (-1.0, 7.0, -3.0), (-1.0, 7.0, -1.0), (-1.0, 9.0, -3.0), (-1.0, 9.0, -1.0), (1.0, 7.0, -3.0), (1.0, 7.0, -1.0), (1.0, 9.0, -3.0), (1.0, 9.0, -1.0)], [], [(1, 3, 2, 0), (3, 7, 6, 2), (7, 5, 4, 6), (5, 1, 0, 4), (0, 2, 6, 4), (5, 7, 3, 1), (9, 11, 10, 8), (11, 15, 14, 10), (15, 13, 12, 14), (13, 9, 8, 12), (8, 10, 14, 12), (13, 15, 11, 9), (17, 19, 18, 16), (19, 23, 22, 18), (23, 21, 20, 22), (21, 17, 16, 20), (16, 18, 22, 20), (21, 23, 19, 17), (25, 27, 26, 24), (27, 31, 30, 26), (31, 29, 28, 30), (29, 25, 24, 28), (24, 26, 30, 28), (29, 31, 27, 25), (33, 35, 34, 32), (35, 39, 38, 34), (39, 37, 36, 38), (37, 33, 32, 36), (32, 34, 38, 36), (37, 39, 35, 33), (41, 43, 42, 40), (43, 47, 46, 42), (47, 45, 44, 46), (45, 41, 40, 44), (40, 42, 46, 44), (45, 47, 43, 41), (49, 51, 50, 48), (51, 55, 54, 50), (55, 53, 52, 54), (53, 49, 48, 52), (48, 50, 54, 52), (53, 55, 51, 49), (57, 59, 58, 56), (59, 63, 62, 58), (63, 61, 60, 62), (61, 57, 56, 60), (56, 58, 62, 60), (61, 63, 59, 57), (65, 67, 66, 64), (67, 71, 70, 66), (71, 69, 68, 70), (69, 65, 64, 68), (64, 66, 70, 68), (69, 71, 67, 65), (73, 75, 74, 72), (75, 79, 78, 74), (79, 77, 76, 78), (77, 73, 72, 76), (72, 74, 78, 76), (77, 79, 75, 73), (81, 83, 82, 80), (83, 87, 86, 82), (87, 85, 84, 86), (85, 81, 80, 84), (80, 82, 86, 84), (85, 87, 83, 81), (89, 91, 90, 88), (91, 95, 94, 90), (95, 93, 92, 94), (93, 89, 88, 92), (88, 90, 94, 92), (93, 95, 91, 89), (97, 99, 98, 96), (99, 103, 102, 98), (103, 101, 100, 102), (101, 97, 96, 100), (96, 98, 102, 100), (101, 103, 99, 97), (105, 107, 106, 104), (107, 111, 110, 106), (111, 109, 108, 110), (109, 105, 104, 108), (104, 106, 110, 108), (109, 111, 107, 105), (113, 115, 114, 112), (115, 119, 118, 114), (119, 117, 116, 118), (117, 113, 112, 116), (112, 114, 118, 116), (117, 119, 115, 113), (121, 123, 122, 120), (123, 127, 126, 122), (127, 125, 124, 126), (125, 121, 120, 124), (120, 122, 126, 124), (125, 127, 123, 121), (129, 131, 130, 128), (131, 135, 134, 130), (135, 133, 132, 134), (133, 129, 128, 132), (128, 130, 134, 132), (133, 135, 131, 129), (137, 139, 138, 136), (139, 143, 142, 138), (143, 141, 140, 142), (141, 137, 136, 140), (136, 138, 142, 140), (141, 143, 139, 137), (145, 147, 146, 144), (147, 151, 150, 146), (151, 149, 148, 150), (149, 145, 144, 148), (144, 146, 150, 148), (149, 151, 147, 145), (153, 155, 154, 152), (155, 159, 158, 154), (159, 157, 156, 158), (157, 153, 152, 156), (152, 154, 158, 156), (157, 159, 155, 153), (161, 163, 162, 160), (163, 167, 166, 162), (167, 165, 164, 166), (165, 161, 160, 164), (160, 162, 166, 164), (165, 167, 163, 161), (169, 171, 170, 168), (171, 175, 174, 170), (175, 173, 172, 174), (173, 169, 168, 172), (168, 170, 174, 172), (173, 175, 171, 169), (177, 179, 178, 176), (179, 183, 182, 178), (183, 181, 180, 182), (181, 177, 176, 180), (176, 178, 182, 180), (181, 183, 179, 177), (185, 187, 186, 184), (187, 191, 190, 186), (191, 189, 188, 190), (189, 185, 184, 188), (184, 186, 190, 188), (189, 191, 187, 185), (193, 195, 194, 192), (195, 199, 198, 194), (199, 197, 196, 198), (197, 193, 192, 196), (192, 194, 198, 196), (197, 199, 195, 193), (201, 203, 202, 200), (203, 207, 206, 202), (207, 205, 204, 206), (205, 201, 200, 204), (200, 202, 206, 204), (205, 207, 203, 201), (209, 211, 210, 208), (211, 215, 214, 210), (215, 213, 212, 214), (213, 209, 208, 212), (208, 210, 214, 212), (213, 215, 211, 209), (217, 219, 218, 216), (219, 223, 222, 218), (223, 221, 220, 222), (221, 217, 216, 220), (216, 218, 222, 220), (221, 223, 219, 217), (225, 227, 226, 224), (227, 231, 230, 226), (231, 229, 228, 230), (229, 225, 224, 228), (224, 226, 230, 228), (229, 231, 227, 225), (233, 235, 234, 232), (235, 239, 238, 234), (239, 237, 236, 238), (237, 233, 232, 236), (232, 234, 238, 236), (237, 239, 235, 233)])
me_cube_078.polygons.foreach_set('material_index', [0, 0, 0, 0, 0, 0, 1, 1, 1, 1, 1, 1, 2, 2, 2, 2, 2, 2, 3, 3, 3, 3, 3, 3, 4, 4, 4, 4, 4, 4, 5, 5, 5, 5, 5, 5, 6, 6, 6, 6, 6, 6, 7, 7, 7, 7, 7, 7, 8, 8, 8, 8, 8, 8, 9, 9, 9, 9, 9, 9, 10, 10, 10, 10, 10, 10, 11, 11, 11, 11, 11, 11, 12, 12, 12, 12, 12, 12, 13, 13, 13, 13, 13, 13, 14, 14, 14, 14, 14, 14, 15, 15, 15, 15, 15, 15, 16, 16, 16, 16, 16, 16, 17, 17, 17, 17, 17, 17, 18, 18, 18, 18, 18, 18, 19, 19, 19, 19, 19, 19, 20, 20, 20, 20, 20, 20, 21, 21, 21, 21, 21, 21, 22, 22, 22, 22, 22, 22, 23, 23, 23, 23, 23, 23, 24, 24, 24, 24, 24, 24, 25, 25, 25, 25, 25, 25, 26, 26, 26, 26, 26, 26, 27, 27, 27, 27, 27, 27, 28, 28, 28, 28, 28, 28, 29, 29, 29, 29, 29, 29])
me_cube_078.materials.append(mat_blue_091)
me_cube_078.materials.append(mat_blue_136)
me_cube_078.materials.append(mat_blue_137)
me_cube_078.materials.append(mat_blue_138)
me_cube_078.materials.append(mat_blue_139)
me_cube_078.materials.append(mat_blue_140)
me_cube_078.materials.append(mat_blue_111)
me_cube_078.materials.append(mat_blue_112)
me_cube_078.materials.append(mat_blue_113)
me_cube_078.materials.append(mat_blue_114)
me_cube_078.materials.append(mat_blue_115)
me_cube_078.materials.append(mat_blue_116)
me_cube_078.materials.append(mat_blue_117)
me_cube_078.materials.append(mat_blue_118)
me_cube_078.materials.append(mat_blue_119)
me_cube_078.materials.append(mat_blue_120)
me_cube_078.materials.append(mat_blue_121)
me_cube_078.materials.append(mat_blue_122)
me_cube_078.materials.append(mat_blue_123)
me_cube_078.materials.append(mat_blue_124)
me_cube_078.materials.append(mat_blue_125)
me_cube_078.materials.append(mat_blue_126)
me_cube_078.materials.append(mat_blue_127)
me_cube_078.materials.append(mat_blue_128)
me_cube_078.materials.append(mat_blue_129)
me_cube_078.materials.append(mat_blue_130)
me_cube_078.materials.append(mat_blue_131)
me_cube_078.materials.append(mat_blue_132)
me_cube_078.materials.append(mat_blue_133)
me_cube_078.materials.append(mat_blue_134)
me_cube_078.use_remesh_preserve_volume = False
me_cube_078.use_remesh_preserve_attributes = False
me_cube_078.use_mirror_vertex_groups = False
me_cube_078.update()
me_cube_083 = bpy.data.meshes.new('Cube.083')
me_cube_083.from_pydata([(-1.0, -1.0, 7.0), (-1.0, -1.0, 9.0), (-1.0, 1.0, 7.0), (-1.0, 1.0, 9.0), (1.0, -1.0, 7.0), (1.0, -1.0, 9.0), (1.0, 1.0, 7.0), (1.0, 1.0, 9.0), (-1.0, -1.0, 5.0), (-1.0, -1.0, 7.0), (-1.0, 1.0, 5.0), (-1.0, 1.0, 7.0), (1.0, -1.0, 5.0), (1.0, -1.0, 7.0), (1.0, 1.0, 5.0), (1.0, 1.0, 7.0), (-1.0, -1.0, 3.0), (-1.0, -1.0, 5.0), (-1.0, 1.0, 3.0), (-1.0, 1.0, 5.0), (1.0, -1.0, 3.0), (1.0, -1.0, 5.0), (1.0, 1.0, 3.0), (1.0, 1.0, 5.0), (-1.0, -1.0, 1.0), (-1.0, -1.0, 3.0), (-1.0, 1.0, 1.0), (-1.0, 1.0, 3.0), (1.0, -1.0, 1.0), (1.0, -1.0, 3.0), (1.0, 1.0, 1.0), (1.0, 1.0, 3.0), (-1.0, -3.0, 7.0), (-1.0, -3.0, 9.0), (-1.0, -1.0, 7.0), (-1.0, -1.0, 9.0), (1.0, -3.0, 7.0), (1.0, -3.0, 9.0), (1.0, -1.0, 7.0), (1.0, -1.0, 9.0), (-1.0, -3.0, 5.0), (-1.0, -3.0, 7.0), (-1.0, -1.0, 5.0), (-1.0, -1.0, 7.0), (1.0, -3.0, 5.0), (1.0, -3.0, 7.0), (1.0, -1.0, 5.0), (1.0, -1.0, 7.0), (-1.0, -3.0, 3.0), (-1.0, -3.0, 5.0), (-1.0, -1.0, 3.0), (-1.0, -1.0, 5.0), (1.0, -3.0, 3.0), (1.0, -3.0, 5.0), (1.0, -1.0, 3.0), (1.0, -1.0, 5.0), (-1.0, -3.0, 1.0), (-1.0, -3.0, 3.0), (-1.0, -1.0, 1.0), (-1.0, -1.0, 3.0), (1.0, -3.0, 1.0), (1.0, -3.0, 3.0), (1.0, -1.0, 1.0), (1.0, -1.0, 3.0), (-1.0, -1.0, -1.0), (-1.0, -1.0, 1.0), (-1.0, 1.0, -1.0), (-1.0, 1.0, 1.0), (1.0, -1.0, -1.0), (1.0, -1.0, 1.0), (1.0, 1.0, -1.0), (1.0, 1.0, 1.0), (-1.0, -3.0, -1.0), (-1.0, -3.0, 1.0), (-1.0, -1.0, -1.0), (-1.0, -1.0, 1.0), (1.0, -3.0, -1.0), (1.0, -3.0, 1.0), (1.0, -1.0, -1.0), (1.0, -1.0, 1.0)], [], [(1, 3, 2, 0), (3, 7, 6, 2), (7, 5, 4, 6), (5, 1, 0, 4), (0, 2, 6, 4), (5, 7, 3, 1), (9, 11, 10, 8), (11, 15, 14, 10), (15, 13, 12, 14), (13, 9, 8, 12), (8, 10, 14, 12), (13, 15, 11, 9), (17, 19, 18, 16), (19, 23, 22, 18), (23, 21, 20, 22), (21, 17, 16, 20), (16, 18, 22, 20), (21, 23, 19, 17), (25, 27, 26, 24), (27, 31, 30, 26), (31, 29, 28, 30), (29, 25, 24, 28), (24, 26, 30, 28), (29, 31, 27, 25), (33, 35, 34, 32), (35, 39, 38, 34), (39, 37, 36, 38), (37, 33, 32, 36), (32, 34, 38, 36), (37, 39, 35, 33), (41, 43, 42, 40), (43, 47, 46, 42), (47, 45, 44, 46), (45, 41, 40, 44), (40, 42, 46, 44), (45, 47, 43, 41), (49, 51, 50, 48), (51, 55, 54, 50), (55, 53, 52, 54), (53, 49, 48, 52), (48, 50, 54, 52), (53, 55, 51, 49), (57, 59, 58, 56), (59, 63, 62, 58), (63, 61, 60, 62), (61, 57, 56, 60), (56, 58, 62, 60), (61, 63, 59, 57), (65, 67, 66, 64), (67, 71, 70, 66), (71, 69, 68, 70), (69, 65, 64, 68), (64, 66, 70, 68), (69, 71, 67, 65), (73, 75, 74, 72), (75, 79, 78, 74), (79, 77, 76, 78), (77, 73, 72, 76), (72, 74, 78, 76), (77, 79, 75, 73)])
me_cube_083.polygons.foreach_set('material_index', [5, 5, 5, 5, 5, 5, 4, 4, 4, 4, 4, 4, 3, 3, 3, 3, 3, 3, 2, 2, 2, 2, 2, 2, 9, 9, 9, 9, 9, 9, 8, 8, 8, 8, 8, 8, 7, 7, 7, 7, 7, 7, 6, 6, 6, 6, 6, 6, 0, 0, 0, 0, 0, 0, 1, 1, 1, 1, 1, 1])
me_cube_083.materials.append(mat_blue_107)
me_cube_083.materials.append(mat_blue_108)
me_cube_083.materials.append(mat_blue_093)
me_cube_083.materials.append(mat_blue_094)
me_cube_083.materials.append(mat_blue_092)
me_cube_083.materials.append(mat_blue_010)
me_cube_083.materials.append(mat_blue_095)
me_cube_083.materials.append(mat_blue_096)
me_cube_083.materials.append(mat_blue_097)
me_cube_083.materials.append(mat_blue_098)
me_cube_083.use_remesh_preserve_volume = False
me_cube_083.use_remesh_preserve_attributes = False
me_cube_083.use_mirror_vertex_groups = False
me_cube_083.update()
me_cube_085 = bpy.data.meshes.new('Cube.085')
me_cube_085.from_pydata([(-1.0, -1.0, 7.0), (-1.0, -1.0, 9.0), (-1.0, 1.0, 7.0), (-1.0, 1.0, 9.0), (1.0, -1.0, 7.0), (1.0, -1.0, 9.0), (1.0, 1.0, 7.0), (1.0, 1.0, 9.0), (-1.0, -1.0, 5.0), (-1.0, -1.0, 7.0), (-1.0, 1.0, 5.0), (-1.0, 1.0, 7.0), (1.0, -1.0, 5.0), (1.0, -1.0, 7.0), (1.0, 1.0, 5.0), (1.0, 1.0, 7.0), (-1.0, -1.0, 3.0), (-1.0, -1.0, 5.0), (-1.0, 1.0, 3.0), (-1.0, 1.0, 5.0), (1.0, -1.0, 3.0), (1.0, -1.0, 5.0), (1.0, 1.0, 3.0), (1.0, 1.0, 5.0), (-1.0, -1.0, 1.0), (-1.0, -1.0, 3.0), (-1.0, 1.0, 1.0), (-1.0, 1.0, 3.0), (1.0, -1.0, 1.0), (1.0, -1.0, 3.0), (1.0, 1.0, 1.0), (1.0, 1.0, 3.0), (-1.0, -3.0, 7.0), (-1.0, -3.0, 9.0), (-1.0, -1.0, 7.0), (-1.0, -1.0, 9.0), (1.0, -3.0, 7.0), (1.0, -3.0, 9.0), (1.0, -1.0, 7.0), (1.0, -1.0, 9.0), (-1.0, -3.0, 5.0), (-1.0, -3.0, 7.0), (-1.0, -1.0, 5.0), (-1.0, -1.0, 7.0), (1.0, -3.0, 5.0), (1.0, -3.0, 7.0), (1.0, -1.0, 5.0), (1.0, -1.0, 7.0), (-1.0, -3.0, 3.0), (-1.0, -3.0, 5.0), (-1.0, -1.0, 3.0), (-1.0, -1.0, 5.0), (1.0, -3.0, 3.0), (1.0, -3.0, 5.0), (1.0, -1.0, 3.0), (1.0, -1.0, 5.0), (-1.0, -3.0, 1.0), (-1.0, -3.0, 3.0), (-1.0, -1.0, 1.0), (-1.0, -1.0, 3.0), (1.0, -3.0, 1.0), (1.0, -3.0, 3.0), (1.0, -1.0, 1.0), (1.0, -1.0, 3.0), (-1.0, -1.0, -1.0), (-1.0, -1.0, 1.0), (-1.0, 1.0, -1.0), (-1.0, 1.0, 1.0), (1.0, -1.0, -1.0), (1.0, -1.0, 1.0), (1.0, 1.0, -1.0), (1.0, 1.0, 1.0), (-1.0, -3.0, -1.0), (-1.0, -3.0, 1.0), (-1.0, -1.0, -1.0), (-1.0, -1.0, 1.0), (1.0, -3.0, -1.0), (1.0, -3.0, 1.0), (1.0, -1.0, -1.0), (1.0, -1.0, 1.0)], [], [(1, 3, 2, 0), (3, 7, 6, 2), (7, 5, 4, 6), (5, 1, 0, 4), (0, 2, 6, 4), (5, 7, 3, 1), (9, 11, 10, 8), (11, 15, 14, 10), (15, 13, 12, 14), (13, 9, 8, 12), (8, 10, 14, 12), (13, 15, 11, 9), (17, 19, 18, 16), (19, 23, 22, 18), (23, 21, 20, 22), (21, 17, 16, 20), (16, 18, 22, 20), (21, 23, 19, 17), (25, 27, 26, 24), (27, 31, 30, 26), (31, 29, 28, 30), (29, 25, 24, 28), (24, 26, 30, 28), (29, 31, 27, 25), (33, 35, 34, 32), (35, 39, 38, 34), (39, 37, 36, 38), (37, 33, 32, 36), (32, 34, 38, 36), (37, 39, 35, 33), (41, 43, 42, 40), (43, 47, 46, 42), (47, 45, 44, 46), (45, 41, 40, 44), (40, 42, 46, 44), (45, 47, 43, 41), (49, 51, 50, 48), (51, 55, 54, 50), (55, 53, 52, 54), (53, 49, 48, 52), (48, 50, 54, 52), (53, 55, 51, 49), (57, 59, 58, 56), (59, 63, 62, 58), (63, 61, 60, 62), (61, 57, 56, 60), (56, 58, 62, 60), (61, 63, 59, 57), (65, 67, 66, 64), (67, 71, 70, 66), (71, 69, 68, 70), (69, 65, 64, 68), (64, 66, 70, 68), (69, 71, 67, 65), (73, 75, 74, 72), (75, 79, 78, 74), (79, 77, 76, 78), (77, 73, 72, 76), (72, 74, 78, 76), (77, 79, 75, 73)])
me_cube_085.polygons.foreach_set('material_index', [5, 5, 5, 5, 5, 5, 4, 4, 4, 4, 4, 4, 3, 3, 3, 3, 3, 3, 2, 2, 2, 2, 2, 2, 9, 9, 9, 9, 9, 9, 8, 8, 8, 8, 8, 8, 7, 7, 7, 7, 7, 7, 6, 6, 6, 6, 6, 6, 0, 0, 0, 0, 0, 0, 1, 1, 1, 1, 1, 1])
me_cube_085.materials.append(mat_blue_109)
me_cube_085.materials.append(mat_blue_110)
me_cube_085.materials.append(mat_blue_099)
me_cube_085.materials.append(mat_blue_100)
me_cube_085.materials.append(mat_blue_101)
me_cube_085.materials.append(mat_blue_102)
me_cube_085.materials.append(mat_blue_103)
me_cube_085.materials.append(mat_blue_104)
me_cube_085.materials.append(mat_blue_105)
me_cube_085.materials.append(mat_blue_106)
me_cube_085.use_remesh_preserve_volume = False
me_cube_085.use_remesh_preserve_attributes = False
me_cube_085.use_mirror_vertex_groups = False
me_cube_085.update()
me_cube_091 = bpy.data.meshes.new('Cube.091')
me_cube_091.from_pydata([(-1.0, -1.0, -1.0), (-1.0, -1.0, 1.0), (-1.0, 1.0, -1.0), (-1.0, 1.0, 1.0), (1.0, -1.0, -1.0), (1.0, -1.0, 1.0), (1.0, 1.0, -1.0), (1.0, 1.0, 1.0)], [], [(1, 3, 2, 0), (3, 7, 6, 2), (7, 5, 4, 6), (5, 1, 0, 4), (0, 2, 6, 4), (5, 7, 3, 1)])
me_cube_091.materials.append(mat_blue_135)
me_cube_091.use_remesh_preserve_volume = False
me_cube_091.use_remesh_preserve_attributes = False
me_cube_091.use_mirror_vertex_groups = False
me_cube_091.update()

# ---- objects
ob_ramp = bpy.data.objects.new('ramp', me_cube_059)
ob_foot002 = bpy.data.objects.new('Foot002', me_cube_004)
ob_leg = bpy.data.objects.new('Leg', me_cube_026)
ob_leg2 = bpy.data.objects.new('Leg2', me_cube_036)
ob_foot001 = bpy.data.objects.new('Foot001', me_cube_077)
ob_hoofd = bpy.data.objects.new('Hoofd', me_cube_078)
ob_hand_002 = bpy.data.objects.new('Hand.002', me_cube_083)
ob_hand_001 = bpy.data.objects.new('Hand.001', me_cube_085)
ob_cube_001 = bpy.data.objects.new('Cube.001', me_cube_091)

# ---- transforms, parenting, visibility, modifiers, constraints
ob_ramp.location = (-0.2, 0.8, 1.2)
ob_ramp.scale = (0.1, 0.1, 0.1)
ob_ramp.lineart.crease_threshold = 0.0
_vg = ob_ramp.vertex_groups.new(name='Bone')
_vg = ob_ramp.vertex_groups.new(name='Bone.001')
_m = ob_ramp.modifiers.new('Armature', 'ARMATURE')
ob_foot002.parent = ob_ramp
ob_foot002.matrix_parent_inverse = Matrix(((10.0, 0.0, 0.0, 2.0), (0.0, 10.0, 0.0, -8.0), (0.0, 0.0, 10.0, -12.0), (0.0, 0.0, 0.0, 1.0)))
ob_foot002.location = (0.2, 0.0, 0.2)
ob_foot002.scale = (0.1, 0.1, 0.1)
ob_foot002.lineart.crease_threshold = 0.0
ob_leg.parent = ob_ramp
ob_leg.matrix_parent_inverse = Matrix(((10.0, 0.0, 0.0, 2.0), (0.0, 10.0, 0.0, -8.0), (0.0, 0.0, 10.0, -12.0), (0.0, 0.0, 0.0, 1.0)))
ob_leg.location = (0.0, 0.2, 0.8)
ob_leg.scale = (0.1, 0.1, 0.1)
ob_leg.lineart.crease_threshold = 0.0
ob_leg2.parent = ob_ramp
ob_leg2.matrix_parent_inverse = Matrix(((10.0, 0.0, 0.0, 2.0), (0.0, 10.0, 0.0, -8.0), (0.0, 0.0, 10.0, -12.0), (0.0, 0.0, 0.0, 1.0)))
ob_leg2.location = (0.0, 1.0, 1.0)
ob_leg2.scale = (0.1, 0.1, 0.1)
ob_leg2.lineart.crease_threshold = 0.0
ob_foot001.parent = ob_ramp
ob_foot001.matrix_parent_inverse = Matrix(((10.0, 0.0, 0.0, 2.0), (0.0, 10.0, 0.0, -8.0), (0.0, 0.0, 10.0, -12.0), (0.0, 0.0, 0.0, 1.0)))
ob_foot001.location = (0.2, 0.8, 0.2)
ob_foot001.scale = (0.1, 0.1, 0.1)
ob_foot001.lineart.crease_threshold = 0.0
ob_hoofd.parent = ob_ramp
ob_hoofd.matrix_parent_inverse = Matrix(((10.0, 0.0, 0.0, 2.0), (0.0, 10.0, 0.0, -8.0), (0.0, 0.0, 10.0, -12.0), (0.0, 0.0, 0.0, 1.0)))
ob_hoofd.location = (0.0, 0.0, 3.2)
ob_hoofd.scale = (0.1, 0.1, 0.1)
ob_hoofd.lineart.crease_threshold = 0.0
ob_hand_002.parent = ob_ramp
ob_hand_002.matrix_parent_inverse = Matrix(((10.0, 0.0, 0.0, 2.0), (0.0, 10.0, 0.0, -8.0), (0.0, 0.0, 10.0, -12.0), (0.0, 0.0, 0.0, 1.0)))
ob_hand_002.location = (0.0, -0.2, 1.4)
ob_hand_002.scale = (0.1, 0.1, 0.1)
ob_hand_002.lineart.crease_threshold = 0.0
ob_hand_001.parent = ob_ramp
ob_hand_001.matrix_parent_inverse = Matrix(((10.0, 0.0, 0.0, 2.0), (0.0, 10.0, 0.0, -8.0), (0.0, 0.0, 10.0, -12.0), (0.0, 0.0, 0.0, 1.0)))
ob_hand_001.location = (0.0, 1.4, 1.4)
ob_hand_001.scale = (0.1, 0.1, 0.1)
ob_hand_001.lineart.crease_threshold = 0.0
ob_cube_001.location = (0.0, -1.423, 2.885)
ob_cube_001.scale = (0.1, 0.1, 0.1)
ob_cube_001.lineart.crease_threshold = 0.0

# ---- collection membership
col_collection_1.objects.link(ob_ramp)
col_collection_1.objects.link(ob_foot002)
col_collection_1.objects.link(ob_leg)
col_collection_1.objects.link(ob_leg2)
col_collection_1.objects.link(ob_foot001)
col_collection_1.objects.link(ob_hoofd)
col_collection_1.objects.link(ob_hand_002)
col_collection_1.objects.link(ob_hand_001)
col_collection_1.objects.link(ob_cube_001)

# ---- scene / render settings (as saved in the file)
scene.frame_start = 1; scene.frame_end = 250; scene.frame_set(1)
scene.render.engine = 'BLENDER_EEVEE_NEXT'
scene.render.resolution_percentage = 50
scene.render.dither_intensity = 0.0
scene.cycles.use_denoising = False
scene.cycles.samples = 10
scene.cycles.sampling_pattern = 'TABULATED_SOBOL'
scene.cycles.light_sampling_threshold = 0.0
scene.cycles.use_adaptive_sampling = False
scene.cycles.use_light_tree = False
scene.cycles.blur_glossy = 0.0
scene.cycles.pixel_filter_type = 'GAUSSIAN'
scene.cycles.sample_clamp_indirect = 0.0
scene.view_settings.view_transform = 'Standard'
bpy.context.view_layer.update()

# ---- added for rendering (the .blend has no active camera and no usable light): camera, sun
cam_auto = bpy.data.cameras.new('AutoCamera')
cam_auto.lens = 50.0
cam_auto.sensor_width = 36.0
cam_auto.clip_end = 1000.0
ob_auto_camera = bpy.data.objects.new('AutoCamera', cam_auto)
scene.collection.objects.link(ob_auto_camera)
ob_auto_camera.location = (4.37397, -5.14029, 5.01918)
ob_auto_camera.rotation_euler = (1.09748, -7.21219e-08, 0.694738)
scene.camera = ob_auto_camera
light_auto_sun = bpy.data.lights.new('AutoSun', 'SUN')
light_auto_sun.energy = 3.0
light_auto_sun.angle = 0.0523599
ob_auto_sun = bpy.data.objects.new('AutoSun', light_auto_sun)
scene.collection.objects.link(ob_auto_sun)
ob_auto_sun.rotation_euler = (0.872665, 0.174533, 0.523599)
bpy.context.view_layer.update()
